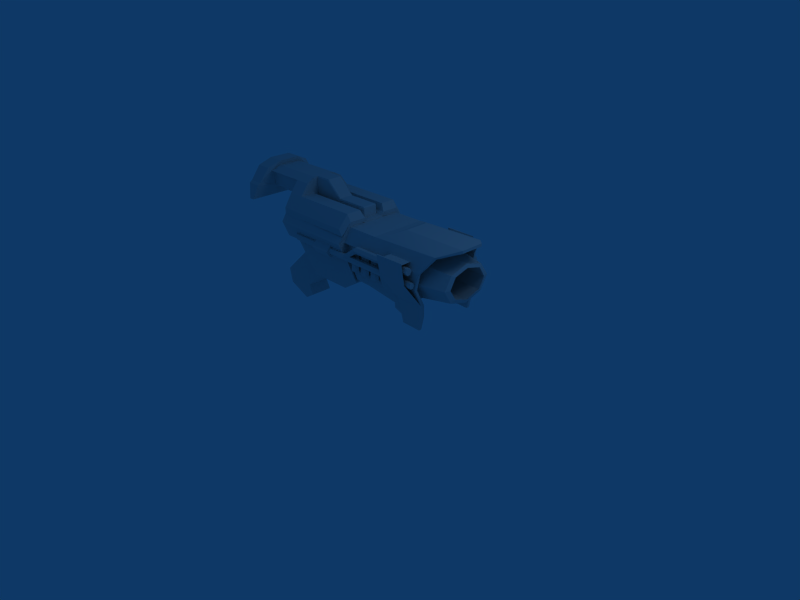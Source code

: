 # Source: bfg.blend  (saved by Blender 2.45.0; exported with 4.5.12 LTS)
import bpy
from mathutils import Matrix  # noqa: F401  (used for matrix-valued properties, if any)

bpy.ops.wm.read_factory_settings(use_empty=True)
scene = bpy.context.scene
scene.name = 'Scene'

# ---- collections
col_collection_1 = bpy.data.collections.new('Collection 1'); scene.collection.children.link(col_collection_1)

# ---- world
world_world = bpy.data.worlds.new('World'); scene.world = world_world
world_world.color = (0.05656, 0.2208, 0.4)
world_world.use_sun_shadow = False
world_world.sun_shadow_jitter_overblur = 0.0
world_world.cycles.sampling_method = 'MANUAL'
world_world.cycles.sample_map_resolution = 256

# ---- cameras
cam_camera = bpy.data.cameras.new('Camera')
cam_camera.passepartout_alpha = 0.2
cam_camera.clip_end = 100.0
cam_camera.lens = 35.0
cam_camera.ortho_scale = 7.314
cam_camera.show_passepartout = False
cam_camera.show_safe_areas = True
cam_camera.dof.focus_distance = 0.0
cam_camera.dof.aperture_fstop = 128.0

# ---- lights
light_spot = bpy.data.lights.new('Spot', 'POINT')
light_spot.transmission_factor = 0.0
light_spot.cutoff_distance = 30.0
light_spot.energy = 100.0
light_spot.shadow_buffer_clip_start = 1.001
light_spot.shadow_soft_size = 1.0
light_spot.shadow_maximum_resolution = 0.006
light_spot.use_absolute_resolution = True
light_spot.cycles.use_multiple_importance_sampling = False

# ---- meshes
me_object07_none = bpy.data.meshes.new('Object07_None')
me_object07_none.from_pydata([(0.7, 5.9, 13.2), (3.1, 5.9, 14.9), (3.1, 6.2, 14.5), (0.7, 6.1, 12.8), (0.7, 5.5, 13.2), (3.1, 5.4, 14.9), (0.7, 5.2, 12.8), (3.1, 5.1, 14.5), (0.7, 5.5, 12.4), (3.1, 5.4, 14.0), (0.7, 5.9, 12.4), (3.1, 5.9, 14.0), (0.7, -6.0, 13.2), (0.7, -6.2, 12.8), (3.1, -6.3, 14.5), (3.1, -6.0, 14.9), (0.7, -5.6, 13.2), (3.1, -5.5, 14.9), (0.7, -5.3, 12.8), (3.1, -5.2, 14.5), (0.7, -5.6, 12.4), (3.1, -5.5, 14.0), (0.7, -6.0, 12.4), (3.1, -6.0, 14.0)], [], [(0, 1, 2), (3, 0, 2), (4, 5, 1), (1, 0, 4), (6, 7, 5), (5, 4, 6), (8, 9, 7), (7, 6, 8), (10, 11, 9), (9, 8, 10), (3, 2, 11), (11, 10, 3), (12, 13, 14), (14, 15, 12), (16, 12, 15), (15, 17, 16), (18, 16, 17), (17, 19, 18), (20, 18, 19), (19, 21, 20), (22, 20, 21), (21, 23, 22), (13, 22, 23), (23, 14, 13)])
_uv = me_object07_none.uv_layers.new(name='UVTex')
_uv.uv.foreach_set('vector', [0.3, 0.8, 0.3, 0.6, 0.3, 0.6, 0.3, 0.8, 0.3, 0.8, 0.3, 0.6, 0.3, 0.7, 0.3, 0.6, 0.2, 0.6, 0.2, 0.6, 0.2, 0.7, 0.3, 0.7, 0.3, 0.8, 0.3, 0.6, 0.3, 0.6, 0.3, 0.6, 0.3, 0.8, 0.3, 0.8, 0.3, 0.8, 0.3, 0.6, 0.3, 0.6, 0.3, 0.6, 0.3, 0.8, 0.3, 0.8, 0.2, 0.7, 0.2, 0.6, 0.3, 0.6, 0.3, 0.6, 0.3, 0.7, 0.2, 0.7, 0.3, 0.8, 0.3, 0.6, 0.3, 0.6, 0.3, 0.6, 0.3, 0.8, 0.3, 0.8, 0.3, 0.8, 0.3, 0.8, 0.3, 0.6, 0.3, 0.6, 0.3, 0.6, 0.3, 0.8, 0.3, 0.7, 0.2, 0.7, 0.2, 0.6, 0.2, 0.6, 0.3, 0.6, 0.3, 0.7, 0.3, 0.8, 0.3, 0.8, 0.3, 0.6, 0.3, 0.6, 0.3, 0.6, 0.3, 0.8, 0.3, 0.8, 0.3, 0.8, 0.3, 0.6, 0.3, 0.6, 0.3, 0.6, 0.3, 0.8, 0.2, 0.7, 0.3, 0.7, 0.3, 0.6, 0.3, 0.6, 0.2, 0.6, 0.2, 0.7, 0.3, 0.8, 0.3, 0.8, 0.3, 0.6, 0.3, 0.6, 0.3, 0.6, 0.3, 0.8])
me_object07_none.use_remesh_preserve_volume = False
me_object07_none.use_remesh_preserve_attributes = False
me_object07_none.use_mirror_vertex_groups = False
me_object07_none.update()
me_cylinder19_none = bpy.data.meshes.new('Cylinder19_None')
me_cylinder19_none.from_pydata([(4.2, 4.5, 14.0), (4.2, 4.7, 10.8), (4.6, 5.0, 10.8), (4.6, 4.8, 14.1), (3.4, 4.5, 14.0), (3.4, 4.7, 10.8), (3.0, 4.8, 14.1), (3.0, 5.0, 10.8), (3.4, 5.1, 14.1), (3.4, 5.3, 10.9), (4.2, 5.1, 14.1), (4.2, 5.3, 10.9), (3.9, 4.6, 14.4), (4.1, 4.8, 14.4), (3.6, 4.6, 14.4), (3.5, 4.8, 14.4), (3.6, 4.9, 14.4), (3.9, 4.9, 14.4)], [], [(0, 1, 2), (3, 0, 2), (4, 5, 1), (1, 0, 4), (6, 7, 5), (5, 4, 6), (8, 9, 7), (7, 6, 8), (10, 11, 9), (9, 8, 10), (3, 2, 11), (11, 10, 3), (5, 7, 9), (2, 1, 5), (2, 5, 9), (2, 9, 11), (12, 0, 3), (3, 13, 12), (4, 0, 14), (0, 12, 14), (15, 6, 4), (4, 14, 15), (16, 8, 6), (6, 15, 16), (17, 10, 8), (8, 16, 17), (13, 3, 10), (10, 17, 13)])
_uv = me_cylinder19_none.uv_layers.new(name='UVTex')
_uv.uv.foreach_set('vector', [0.3, 0.5, 0.0, 0.5, 0.0, 0.5, 0.3, 0.5, 0.3, 0.5, 0.0, 0.5, 0.3, 0.5, 0.0, 0.5, 0.0, 0.5, 0.0, 0.5, 0.3, 0.5, 0.3, 0.5, 0.3, 0.5, 0.0, 0.5, 0.0, 0.5, 0.0, 0.5, 0.3, 0.5, 0.3, 0.5, 0.3, 0.5, 0.0, 0.5, 0.0, 0.5, 0.0, 0.5, 0.3, 0.5, 0.3, 0.5, 0.3, 0.5, 0.0, 0.5, 0.0, 0.5, 0.0, 0.5, 0.3, 0.5, 0.3, 0.5, 0.3, 0.5, 0.0, 0.5, 0.0, 0.5, 0.0, 0.5, 0.3, 0.5, 0.3, 0.5, 0.3, 0.4, 0.3, 0.3, 0.3, 0.3, 0.3, 0.3, 0.3, 0.4, 0.3, 0.4, 0.3, 0.3, 0.3, 0.4, 0.3, 0.3, 0.3, 0.3, 0.3, 0.3, 0.3, 0.3, 0.3, 0.5, 0.3, 0.5, 0.3, 0.5, 0.3, 0.5, 0.3, 0.5, 0.3, 0.5, 0.3, 0.5, 0.3, 0.5, 0.3, 0.5, 0.3, 0.5, 0.3, 0.5, 0.3, 0.5, 0.3, 0.5, 0.3, 0.5, 0.3, 0.5, 0.3, 0.5, 0.3, 0.5, 0.3, 0.5, 0.3, 0.5, 0.3, 0.5, 0.3, 0.5, 0.3, 0.5, 0.3, 0.5, 0.3, 0.5, 0.3, 0.5, 0.3, 0.5, 0.3, 0.5, 0.3, 0.5, 0.3, 0.5, 0.3, 0.5, 0.3, 0.5, 0.3, 0.5, 0.3, 0.5, 0.3, 0.5, 0.3, 0.5, 0.3, 0.5])
me_cylinder19_none.use_remesh_preserve_volume = False
me_cylinder19_none.use_remesh_preserve_attributes = False
me_cylinder19_none.use_mirror_vertex_groups = False
me_cylinder19_none.update()
me_plane01_none = bpy.data.meshes.new('Plane01_None')
me_plane01_none.from_pydata([(10.8, -4.7, 6.7), (10.8, -4.9, 6.7), (9.9, -4.9, 9.9), (9.9, -4.7, 9.9), (8.4, -6.5, 12.8), (8.4, -6.2, 12.8), (7.9, -6.6, 15.6), (7.9, -6.4, 15.6), (13.8, -4.7, 9.9), (13.4, -4.7, 6.7), (12.7, -6.4, 12.8), (12.3, -6.5, 15.6)], [], [(0, 1, 2), (3, 0, 2), (3, 2, 4), (4, 5, 3), (5, 4, 6), (6, 7, 5), (0, 3, 8), (9, 0, 8), (2, 1, 9), (9, 8, 2), (1, 0, 9), (3, 5, 10), (10, 8, 3), (4, 2, 8), (8, 10, 4), (5, 7, 11), (11, 10, 5), (7, 6, 11), (6, 4, 10), (10, 11, 6)])
_uv = me_plane01_none.uv_layers.new(name='UVTex')
_uv.uv.foreach_set('vector', [0.7, 0.7, 0.7, 0.7, 0.8, 0.8, 0.8, 0.8, 0.7, 0.7, 0.8, 0.8, 0.8, 0.8, 0.8, 0.8, 0.9, 0.7, 0.9, 0.7, 0.9, 0.8, 0.8, 0.8, 0.9, 0.8, 0.9, 0.7, 0.9, 0.8, 0.9, 0.8, 0.9, 0.8, 0.9, 0.8, 0.7, 0.6, 0.8, 0.6, 0.8, 0.7, 0.7, 0.7, 0.7, 0.6, 0.8, 0.7, 0.8, 0.6, 0.7, 0.6, 0.7, 0.7, 0.7, 0.7, 0.8, 0.7, 0.8, 0.6, 0.7, 0.6, 0.7, 0.6, 0.7, 0.7, 0.8, 0.6, 0.9, 0.6, 0.9, 0.7, 0.9, 0.7, 0.8, 0.7, 0.8, 0.6, 0.9, 0.6, 0.8, 0.6, 0.8, 0.7, 0.8, 0.7, 0.9, 0.7, 0.9, 0.6, 0.9, 0.6, 1.0, 0.6, 0.9, 0.8, 0.9, 0.8, 0.9, 0.7, 0.9, 0.6, 1.0, 0.6, 1.0, 0.7, 0.9, 0.8, 1.0, 0.6, 0.9, 0.6, 0.9, 0.7, 0.9, 0.7, 0.9, 0.8, 1.0, 0.6])
me_plane01_none.use_remesh_preserve_volume = False
me_plane01_none.use_remesh_preserve_attributes = False
me_plane01_none.use_mirror_vertex_groups = False
me_plane01_none.update()
me_cylinder22_none = bpy.data.meshes.new('Cylinder22_None')
me_cylinder22_none.from_pydata([(2.6, -5.1, 10.8), (2.2, -4.8, 10.8), (2.2, -4.6, 14.0), (2.6, -4.9, 14.1), (1.5, -4.8, 10.8), (1.5, -4.6, 14.0), (1.1, -5.1, 10.8), (1.1, -4.9, 14.1), (1.5, -5.4, 10.9), (1.5, -5.2, 14.1), (2.2, -5.4, 10.9), (2.2, -5.2, 14.1), (2.0, -4.8, 14.4), (2.2, -4.9, 14.4), (1.7, -4.8, 14.4), (1.5, -4.9, 14.4), (1.7, -5.0, 14.4), (2.0, -5.0, 14.4)], [], [(0, 1, 2), (3, 0, 2), (1, 4, 5), (5, 2, 1), (4, 6, 7), (7, 5, 4), (6, 8, 9), (9, 7, 6), (8, 10, 11), (11, 9, 8), (10, 0, 3), (3, 11, 10), (8, 6, 4), (1, 0, 4), (4, 0, 8), (8, 0, 10), (3, 2, 12), (12, 13, 3), (2, 5, 14), (14, 12, 2), (5, 7, 15), (15, 14, 5), (7, 9, 16), (16, 15, 7), (9, 11, 17), (17, 16, 9), (11, 3, 13), (13, 17, 11)])
_uv = me_cylinder22_none.uv_layers.new(name='UVTex')
_uv.uv.foreach_set('vector', [0.0, 0.5, 0.0, 0.5, 0.3, 0.5, 0.3, 0.5, 0.0, 0.5, 0.3, 0.5, 0.0, 0.5, 0.0, 0.5, 0.3, 0.5, 0.3, 0.5, 0.3, 0.5, 0.0, 0.5, 0.0, 0.5, 0.0, 0.5, 0.3, 0.5, 0.3, 0.5, 0.3, 0.5, 0.0, 0.5, 0.0, 0.5, 0.0, 0.5, 0.3, 0.5, 0.3, 0.5, 0.3, 0.5, 0.0, 0.5, 0.0, 0.5, 0.0, 0.5, 0.3, 0.5, 0.3, 0.5, 0.3, 0.5, 0.0, 0.5, 0.0, 0.5, 0.0, 0.5, 0.3, 0.5, 0.3, 0.5, 0.3, 0.5, 0.0, 0.5, 0.3, 0.3, 0.3, 0.3, 0.3, 0.4, 0.3, 0.4, 0.3, 0.3, 0.3, 0.4, 0.3, 0.4, 0.3, 0.3, 0.3, 0.3, 0.3, 0.3, 0.3, 0.3, 0.3, 0.3, 0.3, 0.5, 0.3, 0.5, 0.3, 0.5, 0.3, 0.5, 0.3, 0.5, 0.3, 0.5, 0.3, 0.5, 0.3, 0.5, 0.3, 0.5, 0.3, 0.5, 0.3, 0.5, 0.3, 0.5, 0.3, 0.5, 0.3, 0.5, 0.3, 0.5, 0.3, 0.5, 0.3, 0.5, 0.3, 0.5, 0.3, 0.5, 0.3, 0.5, 0.3, 0.5, 0.3, 0.5, 0.3, 0.5, 0.3, 0.5, 0.3, 0.5, 0.3, 0.5, 0.3, 0.5, 0.3, 0.5, 0.3, 0.5, 0.3, 0.5, 0.3, 0.5, 0.3, 0.5, 0.3, 0.5, 0.3, 0.5, 0.3, 0.5, 0.3, 0.5])
me_cylinder22_none.use_remesh_preserve_volume = False
me_cylinder22_none.use_remesh_preserve_attributes = False
me_cylinder22_none.use_mirror_vertex_groups = False
me_cylinder22_none.update()
me_box02_none = bpy.data.meshes.new('Box02_None')
me_box02_none.from_pydata([(-12.8, -1.7, 11.9), (-7.1, -1.7, 7.4), (-10.4, -1.7, 11.9), (-10.4, 1.6, 11.9), (-7.1, 1.6, 7.4), (-12.8, 1.6, 11.9), (-17.8, 1.6, 1.7), (-14.3, 1.6, 0.2), (-14.3, -1.7, 0.2), (-17.8, -1.7, 1.7), (-12.8, 1.6, 8.9), (-12.8, -1.7, 8.9), (-9.6, 1.6, 6.3), (-9.6, -1.7, 6.3), (-18.3, 1.6, 3.9), (-18.3, -1.7, 3.9), (-13.4, 1.6, 2.6), (-13.4, -1.7, 2.6), (-12.7, 1.6, 1.2), (-12.7, -1.7, 1.2)], [], [(0, 1, 2), (3, 4, 5), (6, 7, 8), (8, 9, 6), (0, 5, 10), (11, 0, 10), (5, 4, 12), (12, 10, 5), (4, 1, 13), (13, 12, 4), (1, 0, 11), (11, 13, 1), (11, 10, 14), (14, 15, 11), (10, 12, 16), (16, 14, 10), (12, 13, 17), (17, 16, 12), (13, 11, 15), (15, 17, 13), (14, 16, 18), (16, 17, 19), (19, 18, 16), (17, 15, 19), (15, 14, 6), (6, 9, 15), (14, 18, 7), (7, 6, 14), (18, 19, 8), (8, 7, 18), (19, 15, 9), (9, 8, 19)])
_uv = me_box02_none.uv_layers.new(name='UVTex')
_uv.uv.foreach_set('vector', [1.0, 0.8, 0.9, 0.9, 1.0, 0.8, 1.0, 0.8, 0.9, 0.9, 1.0, 0.8, 0.8, 1.0, 0.8, 1.0, 0.8, 0.9, 0.8, 0.9, 0.8, 0.9, 0.8, 1.0, 1.0, 0.9, 1.0, 1.0, 0.9, 1.0, 0.9, 0.9, 1.0, 0.9, 0.9, 1.0, 1.0, 0.8, 0.9, 0.9, 0.9, 0.9, 0.9, 0.9, 0.9, 0.8, 1.0, 0.8, 0.6, 0.9, 0.6, 1.0, 0.6, 1.0, 0.6, 1.0, 0.6, 0.9, 0.6, 0.9, 0.9, 0.9, 1.0, 0.8, 0.9, 0.8, 0.9, 0.8, 0.9, 0.9, 0.9, 0.9, 0.9, 0.9, 0.9, 1.0, 0.8, 1.0, 0.8, 1.0, 0.8, 0.9, 0.9, 0.9, 0.9, 0.8, 0.9, 0.9, 0.8, 0.9, 0.8, 0.9, 0.8, 0.8, 0.9, 0.8, 0.6, 0.9, 0.6, 1.0, 0.7, 1.0, 0.7, 1.0, 0.7, 0.9, 0.6, 0.9, 0.9, 0.9, 0.9, 0.8, 0.8, 0.8, 0.8, 0.8, 0.8, 0.9, 0.9, 0.9, 0.8, 0.8, 0.8, 0.9, 0.8, 0.9, 0.7, 0.9, 0.7, 1.0, 0.7, 1.0, 0.7, 1.0, 0.7, 0.9, 0.7, 0.9, 0.8, 0.9, 0.8, 0.8, 0.8, 0.9, 0.8, 0.9, 0.8, 1.0, 0.8, 1.0, 0.8, 1.0, 0.8, 0.9, 0.8, 0.9, 0.8, 0.8, 0.8, 0.9, 0.7, 0.9, 0.7, 0.9, 0.7, 0.8, 0.8, 0.8, 0.7, 0.9, 0.7, 1.0, 0.8, 1.0, 0.8, 1.0, 0.8, 0.9, 0.7, 0.9, 0.8, 0.9, 0.8, 0.8, 0.7, 0.8, 0.7, 0.8, 0.7, 0.9, 0.8, 0.9])
me_box02_none.use_remesh_preserve_volume = False
me_box02_none.use_remesh_preserve_attributes = False
me_box02_none.use_mirror_vertex_groups = False
me_box02_none.update()
me_object04_none = bpy.data.meshes.new('Object04_None')
me_object04_none.from_pydata([(-10.4, 1.6, 20.4), (-10.4, -0.1, 16.1), (-10.4, 2.9, 19.7), (-10.4, -0.1, 16.1), (-10.4, 4.0, 18.1), (-12.8, 2.9, 19.7), (-19.7, 1.6, 20.4), (-12.8, 4.0, 18.1), (-19.7, 2.9, 19.7), (-19.7, -1.7, 20.4), (-10.4, -1.7, 20.4), (-19.7, -3.0, 19.7), (-12.8, -3.0, 19.7), (-10.4, -3.0, 19.7), (-10.4, -4.2, 18.1), (-12.8, -4.2, 18.1)], [], [(0, 1, 2), (1, 3, 4), (4, 2, 1), (0, 2, 5), (6, 0, 5), (2, 4, 7), (7, 5, 2), (6, 5, 8), (0, 6, 9), (10, 0, 9), (6, 8, 11), (11, 9, 6), (8, 5, 12), (12, 11, 8), (13, 1, 10), (1, 13, 14), (14, 3, 1), (10, 9, 12), (12, 13, 10), (13, 12, 15), (15, 14, 13), (9, 11, 12), (0, 10, 1)])
_uv = me_object04_none.uv_layers.new(name='UVTex')
_uv.uv.foreach_set('vector', [0.0, 0.7, 0.1, 0.6, 0.0, 0.7, 0.1, 0.6, 0.1, 0.6, 0.0, 0.6, 0.0, 0.6, 0.0, 0.7, 0.1, 0.6, 0.0, 0.6, 0.0, 0.6, 0.0, 0.6, 0.1, 0.6, 0.0, 0.6, 0.0, 0.6, 0.1, 0.7, 0.1, 0.7, 0.1, 0.7, 0.1, 0.7, 0.1, 0.7, 0.1, 0.7, 0.1, 0.6, 0.0, 0.6, 0.1, 0.6, 0.0, 0.6, 0.1, 0.6, 0.1, 0.6, 0.0, 0.6, 0.0, 0.6, 0.1, 0.6, 0.2, 0.7, 0.2, 0.7, 0.1, 0.7, 0.1, 0.7, 0.1, 0.7, 0.2, 0.7, 0.2, 0.7, 0.2, 0.6, 0.1, 0.6, 0.1, 0.6, 0.1, 0.7, 0.2, 0.7, 0.1, 0.7, 0.1, 0.6, 0.1, 0.7, 0.1, 0.6, 0.1, 0.7, 0.1, 0.6, 0.1, 0.6, 0.1, 0.6, 0.1, 0.6, 0.0, 0.6, 0.1, 0.6, 0.0, 0.5, 0.0, 0.5, 0.0, 0.5, 0.0, 0.6, 0.1, 0.7, 0.1, 0.7, 0.1, 0.7, 0.1, 0.7, 0.1, 0.7, 0.1, 0.7, 0.1, 0.6, 0.1, 0.5, 0.0, 0.5, 0.0, 0.7, 0.1, 0.7, 0.1, 0.6])
me_object04_none.use_remesh_preserve_volume = False
me_object04_none.use_remesh_preserve_attributes = False
me_object04_none.use_mirror_vertex_groups = False
me_object04_none.update()
me_cylinder15_none = bpy.data.meshes.new('Cylinder15_None')
me_cylinder15_none.from_pydata([(-5.4, 5.7, 13.6), (-2.3, 5.7, 13.6), (-2.3, 6.5, 12.8), (-5.4, 6.5, 12.8), (-5.4, 5.9, 11.9), (-2.3, 5.9, 11.9), (-2.3, 4.8, 11.9), (-5.4, 4.8, 11.9), (-5.4, -5.8, 13.6), (-5.4, -6.6, 12.8), (-2.3, -6.6, 12.8), (-2.3, -5.8, 13.6), (-5.4, -6.0, 11.9), (-5.4, -4.9, 11.9), (-2.3, -4.9, 11.9), (-2.3, -6.0, 11.9)], [], [(0, 1, 2), (3, 0, 2), (4, 5, 6), (6, 7, 4), (3, 2, 5), (5, 4, 3), (2, 1, 6), (6, 5, 2), (7, 0, 4), (0, 3, 4), (8, 9, 10), (10, 11, 8), (12, 13, 14), (14, 15, 12), (9, 12, 15), (15, 10, 9), (10, 15, 14), (14, 11, 10), (12, 9, 8), (8, 13, 12)])
_uv = me_cylinder15_none.uv_layers.new(name='UVTex')
_uv.uv.foreach_set('vector', [0.8, 0.5, 0.7, 0.5, 0.7, 0.5, 0.8, 0.5, 0.8, 0.5, 0.7, 0.5, 0.8, 0.6, 0.7, 0.6, 0.7, 0.6, 0.7, 0.6, 0.8, 0.6, 0.8, 0.6, 0.8, 0.5, 0.7, 0.5, 0.7, 0.6, 0.7, 0.6, 0.8, 0.6, 0.8, 0.5, 0.7, 0.6, 0.7, 0.6, 0.7, 0.5, 0.7, 0.5, 0.7, 0.5, 0.7, 0.6, 0.7, 0.5, 0.7, 0.6, 0.7, 0.5, 0.7, 0.6, 0.7, 0.6, 0.7, 0.5, 0.8, 0.5, 0.8, 0.5, 0.7, 0.5, 0.7, 0.5, 0.7, 0.5, 0.8, 0.5, 0.8, 0.6, 0.8, 0.6, 0.7, 0.6, 0.7, 0.6, 0.7, 0.6, 0.8, 0.6, 0.8, 0.5, 0.8, 0.6, 0.7, 0.6, 0.7, 0.6, 0.7, 0.5, 0.8, 0.5, 0.7, 0.6, 0.7, 0.5, 0.7, 0.5, 0.7, 0.5, 0.7, 0.6, 0.7, 0.6, 0.7, 0.5, 0.7, 0.6, 0.7, 0.6, 0.7, 0.6, 0.7, 0.5, 0.7, 0.5])
me_cylinder15_none.use_remesh_preserve_volume = False
me_cylinder15_none.use_remesh_preserve_attributes = False
me_cylinder15_none.use_mirror_vertex_groups = False
me_cylinder15_none.update()
me_object02_none = bpy.data.meshes.new('Object02_None')
me_object02_none.from_pydata([(-12.8, 4.0, 17.1), (-10.3, 1.6, 17.1), (0.2, 1.6, 17.1), (0.2, 4.0, 17.1), (-0.7, 4.8, 7.5), (1.7, 4.8, 9.1), (1.7, -0.1, 9.1), (-10.4, 5.0, 11.9), (-12.8, 6.0, 14.3), (-0.2, 6.0, 14.3), (0.2, 5.0, 11.9), (0.1, 1.1, 16.7), (-7.2, 4.8, 7.5), (-10.3, 1.1, 16.7), (0.2, -0.1, 16.7), (-12.8, 5.0, 11.9), (-12.8, -4.2, 17.1), (0.2, -4.2, 17.1), (0.2, -1.7, 17.1), (-10.3, -1.7, 17.1), (1.7, -4.9, 9.1), (-0.7, -4.9, 7.5), (-10.4, -5.1, 11.9), (0.2, -5.1, 11.9), (-0.2, -6.1, 14.3), (-12.8, -6.1, 14.3), (0.1, -1.2, 16.7), (-7.2, -4.9, 7.5), (-10.3, -1.2, 16.7), (-12.8, -5.1, 11.9)], [], [(0, 1, 2), (3, 0, 2), (4, 5, 6), (7, 8, 9), (9, 10, 7), (8, 0, 9), (0, 3, 9), (4, 7, 10), (10, 5, 4), (5, 10, 6), (9, 3, 2), (2, 11, 9), (7, 4, 12), (13, 11, 2), (2, 1, 13), (13, 14, 11), (7, 15, 8), (10, 9, 11), (10, 11, 14), (6, 10, 14), (16, 17, 18), (18, 19, 16), (20, 21, 4), (4, 6, 20), (22, 23, 24), (24, 25, 22), (24, 17, 16), (16, 25, 24), (21, 20, 23), (23, 22, 21), (20, 6, 23), (24, 26, 18), (18, 17, 24), (22, 27, 21), (4, 21, 27), (27, 12, 4), (28, 19, 18), (18, 26, 28), (13, 28, 26), (26, 14, 13), (22, 25, 29), (22, 29, 15), (15, 7, 22), (26, 24, 23), (14, 26, 23), (6, 14, 23), (7, 12, 27), (27, 22, 7)])
_uv = me_object02_none.uv_layers.new(name='UVTex')
_uv.uv.foreach_set('vector', [1.0, 0.2, 1.0, 0.1, 0.8, 0.1, 0.8, 0.2, 1.0, 0.2, 0.8, 0.1, 0.7, 0.2, 0.7, 0.2, 0.7, 0.1, 1.0, 0.3, 1.0, 0.4, 0.8, 0.4, 0.8, 0.4, 0.8, 0.3, 1.0, 0.3, 1.0, 0.2, 1.0, 0.2, 0.8, 0.2, 1.0, 0.2, 0.8, 0.2, 0.8, 0.2, 0.8, 0.2, 0.6, 0.2, 0.8, 0.2, 0.8, 0.2, 0.8, 0.2, 0.8, 0.2, 0.7, 0.2, 0.7, 0.2, 0.7, 0.1, 0.8, 0.2, 0.8, 0.2, 0.8, 0.1, 0.8, 0.1, 0.8, 0.1, 0.8, 0.2, 0.6, 0.2, 0.8, 0.2, 0.7, 0.2, 1.0, 0.1, 0.8, 0.1, 0.8, 0.1, 0.8, 0.1, 1.0, 0.1, 1.0, 0.1, 1.0, 0.1, 0.8, 0.1, 0.8, 0.1, 1.0, 0.3, 1.0, 0.3, 1.0, 0.4, 0.7, 0.2, 0.8, 0.2, 0.8, 0.1, 0.7, 0.2, 0.8, 0.1, 0.8, 0.1, 0.7, 0.1, 0.7, 0.2, 0.8, 0.1, 1.0, 0.0, 0.8, 0.0, 0.8, 0.1, 0.8, 0.1, 1.0, 0.1, 1.0, 0.0, 0.7, 0.0, 0.7, 0.0, 0.7, 0.2, 0.7, 0.2, 0.7, 0.1, 0.7, 0.0, 1.0, 0.2, 0.8, 0.2, 0.8, 0.2, 0.8, 0.2, 1.0, 0.2, 1.0, 0.2, 0.8, 0.0, 0.8, 0.0, 1.0, 0.0, 1.0, 0.0, 1.0, 0.0, 0.8, 0.0, 0.8, 0.2, 0.8, 0.2, 0.8, 0.2, 0.8, 0.2, 0.6, 0.2, 0.8, 0.2, 0.7, 0.0, 0.7, 0.1, 0.7, 0.0, 0.8, 0.0, 0.8, 0.1, 0.8, 0.1, 0.8, 0.1, 0.8, 0.0, 0.8, 0.0, 0.6, 0.2, 0.7, 0.2, 0.8, 0.2, 0.8, 0.3, 0.8, 0.2, 0.9, 0.2, 0.9, 0.2, 0.9, 0.3, 0.8, 0.3, 1.0, 0.1, 1.0, 0.1, 0.8, 0.1, 0.8, 0.1, 0.8, 0.1, 1.0, 0.1, 1.0, 0.1, 1.0, 0.1, 0.8, 0.1, 0.8, 0.1, 0.8, 0.1, 1.0, 0.1, 1.0, 0.2, 1.0, 0.2, 1.0, 0.2, 1.0, 0.2, 1.0, 0.2, 1.0, 0.3, 1.0, 0.3, 1.0, 0.3, 1.0, 0.2, 0.8, 0.1, 0.8, 0.0, 0.7, 0.0, 0.8, 0.1, 0.8, 0.1, 0.7, 0.0, 0.7, 0.1, 0.8, 0.1, 0.7, 0.0, 1.0, 0.3, 0.9, 0.3, 0.9, 0.2, 0.9, 0.2, 1.0, 0.2, 1.0, 0.3])
me_object02_none.use_remesh_preserve_volume = False
me_object02_none.use_remesh_preserve_attributes = False
me_object02_none.use_mirror_vertex_groups = False
me_object02_none.update()
me_object05_none = bpy.data.meshes.new('Object05_None')
me_object05_none.from_pydata([(-18.5, 1.6, 21.1), (-19.2, 3.4, 20.2), (-21.5, 3.4, 20.2), (-21.0, 1.6, 21.1), (-19.7, 4.7, 18.1), (-21.8, 4.7, 18.1), (-19.7, -4.8, 18.1), (-20.7, 5.5, 15.5), (-18.5, -1.7, 21.1), (-21.8, -4.8, 18.1), (-19.7, 5.1, 17.8), (-21.8, 5.1, 17.8), (-21.5, -5.6, 15.5), (-21.5, 5.5, 15.5), (-21.0, -1.7, 21.1), (-21.5, -3.5, 20.2), (-19.2, -3.5, 20.2), (-21.8, -5.2, 17.8), (-19.7, -5.2, 17.8), (-20.7, -5.6, 15.5)], [], [(0, 1, 2), (3, 0, 2), (1, 4, 5), (5, 2, 1), (4, 6, 7), (0, 8, 6), (2, 5, 9), (5, 4, 10), (10, 11, 5), (5, 11, 12), (11, 10, 7), (7, 13, 11), (11, 13, 12), (13, 7, 12), (1, 0, 4), (0, 6, 4), (5, 12, 9), (0, 3, 14), (8, 0, 14), (3, 2, 9), (9, 14, 3), (8, 14, 15), (15, 16, 8), (16, 15, 9), (9, 6, 16), (9, 17, 18), (18, 6, 9), (9, 12, 17), (17, 12, 19), (19, 18, 17), (12, 7, 19), (6, 8, 16), (14, 9, 15), (7, 6, 18), (18, 19, 7), (4, 7, 10)])
_uv = me_object05_none.uv_layers.new(name='UVTex')
_uv.uv.foreach_set('vector', [0.6, 0.8, 0.7, 0.8, 0.7, 0.7, 0.6, 0.7, 0.6, 0.8, 0.7, 0.7, 0.7, 0.8, 0.7, 0.7, 0.7, 0.7, 0.7, 0.7, 0.7, 0.7, 0.7, 0.8, 0.7, 0.6, 0.5, 0.6, 0.7, 0.7, 0.6, 0.6, 0.5, 0.6, 0.5, 0.6, 0.6, 0.6, 0.7, 0.6, 0.5, 0.6, 0.7, 0.7, 0.7, 0.7, 0.7, 0.7, 0.7, 0.7, 0.7, 0.7, 0.7, 0.7, 0.7, 0.6, 0.7, 0.6, 0.5, 0.7, 0.5, 0.6, 0.5, 0.6, 0.5, 0.6, 0.5, 0.6, 0.5, 0.6, 0.5, 0.6, 0.7, 0.6, 0.7, 0.7, 0.5, 0.7, 0.7, 0.8, 0.7, 0.8, 0.5, 0.8, 0.6, 0.6, 0.6, 0.6, 0.7, 0.6, 0.6, 0.6, 0.5, 0.6, 0.7, 0.6, 0.7, 0.6, 0.5, 0.7, 0.5, 0.6, 0.6, 0.8, 0.6, 0.7, 0.6, 0.7, 0.6, 0.8, 0.6, 0.8, 0.6, 0.7, 0.6, 0.6, 0.6, 0.6, 0.5, 0.6, 0.5, 0.6, 0.5, 0.6, 0.6, 0.6, 0.6, 0.8, 0.6, 0.7, 0.5, 0.7, 0.5, 0.7, 0.5, 0.8, 0.6, 0.8, 0.5, 0.8, 0.5, 0.7, 0.5, 0.7, 0.5, 0.7, 0.5, 0.7, 0.5, 0.8, 0.5, 0.7, 0.5, 0.7, 0.5, 0.7, 0.5, 0.7, 0.5, 0.7, 0.5, 0.7, 0.5, 0.6, 0.5, 0.7, 0.5, 0.6, 0.5, 0.6, 0.5, 0.6, 0.5, 0.6, 0.5, 0.6, 0.5, 0.6, 0.5, 0.6, 0.5, 0.8, 0.7, 0.8, 0.5, 0.8, 0.5, 0.6, 0.5, 0.6, 0.5, 0.6, 0.5, 0.6, 0.5, 0.6, 0.5, 0.6, 0.7, 0.7, 0.5, 0.6, 0.5, 0.6, 0.5, 0.6, 0.5, 0.7, 0.7, 0.7, 0.7, 0.6, 0.7, 0.7, 0.7, 0.6])
me_object05_none.use_remesh_preserve_volume = False
me_object05_none.use_remesh_preserve_attributes = False
me_object05_none.use_mirror_vertex_groups = False
me_object05_none.update()
me_cylinder21_none = bpy.data.meshes.new('Cylinder21_None')
me_cylinder21_none.from_pydata([(4.6, -5.1, 10.8), (4.2, -4.8, 10.8), (4.2, -4.6, 14.0), (4.6, -4.9, 14.1), (3.4, -4.8, 10.8), (3.4, -4.6, 14.0), (3.0, -5.1, 10.8), (3.0, -4.9, 14.1), (3.4, -5.4, 10.9), (3.4, -5.2, 14.1), (4.2, -5.4, 10.9), (4.2, -5.2, 14.1), (3.9, -4.8, 14.4), (4.1, -4.9, 14.4), (3.6, -4.8, 14.4), (3.5, -4.9, 14.4), (3.6, -5.0, 14.4), (3.9, -5.0, 14.4)], [], [(0, 1, 2), (3, 0, 2), (1, 4, 5), (5, 2, 1), (4, 6, 7), (7, 5, 4), (6, 8, 9), (9, 7, 6), (8, 10, 11), (11, 9, 8), (10, 0, 3), (3, 11, 10), (8, 6, 4), (1, 0, 4), (4, 0, 8), (8, 0, 10), (3, 2, 12), (12, 13, 3), (2, 5, 14), (14, 12, 2), (5, 7, 15), (15, 14, 5), (7, 9, 16), (16, 15, 7), (9, 11, 17), (17, 16, 9), (11, 3, 13), (13, 17, 11)])
_uv = me_cylinder21_none.uv_layers.new(name='UVTex')
_uv.uv.foreach_set('vector', [0.0, 0.5, 0.0, 0.5, 0.3, 0.5, 0.3, 0.5, 0.0, 0.5, 0.3, 0.5, 0.0, 0.5, 0.0, 0.5, 0.3, 0.5, 0.3, 0.5, 0.3, 0.5, 0.0, 0.5, 0.0, 0.5, 0.0, 0.5, 0.3, 0.5, 0.3, 0.5, 0.3, 0.5, 0.0, 0.5, 0.0, 0.5, 0.0, 0.5, 0.3, 0.5, 0.3, 0.5, 0.3, 0.5, 0.0, 0.5, 0.0, 0.5, 0.0, 0.5, 0.3, 0.5, 0.3, 0.5, 0.3, 0.5, 0.0, 0.5, 0.0, 0.5, 0.0, 0.5, 0.3, 0.5, 0.3, 0.5, 0.3, 0.5, 0.0, 0.5, 0.3, 0.3, 0.3, 0.3, 0.3, 0.4, 0.3, 0.4, 0.3, 0.3, 0.3, 0.4, 0.3, 0.4, 0.3, 0.3, 0.3, 0.3, 0.3, 0.3, 0.3, 0.3, 0.3, 0.3, 0.3, 0.5, 0.3, 0.5, 0.3, 0.5, 0.3, 0.5, 0.3, 0.5, 0.3, 0.5, 0.3, 0.5, 0.3, 0.5, 0.3, 0.5, 0.3, 0.5, 0.3, 0.5, 0.3, 0.5, 0.3, 0.5, 0.3, 0.5, 0.3, 0.5, 0.3, 0.5, 0.3, 0.5, 0.3, 0.5, 0.3, 0.5, 0.3, 0.5, 0.3, 0.5, 0.3, 0.5, 0.3, 0.5, 0.3, 0.5, 0.3, 0.5, 0.3, 0.5, 0.3, 0.5, 0.3, 0.5, 0.3, 0.5, 0.3, 0.5, 0.3, 0.5, 0.3, 0.5, 0.3, 0.5, 0.3, 0.5, 0.3, 0.5, 0.3, 0.5])
me_cylinder21_none.use_remesh_preserve_volume = False
me_cylinder21_none.use_remesh_preserve_attributes = False
me_cylinder21_none.use_mirror_vertex_groups = False
me_cylinder21_none.update()
me_cylinder14_none = bpy.data.meshes.new('Cylinder14_None')
me_cylinder14_none.from_pydata([(6.1, 4.5, 14.0), (6.1, 4.7, 10.8), (6.5, 5.0, 10.8), (6.5, 4.8, 14.1), (5.3, 4.5, 14.0), (5.3, 4.7, 10.8), (4.9, 4.8, 14.1), (4.9, 5.0, 10.8), (5.3, 5.1, 14.1), (5.3, 5.3, 10.9), (6.1, 5.1, 14.1), (6.1, 5.3, 10.9), (5.8, 4.6, 14.4), (6.0, 4.8, 14.4), (5.5, 4.6, 14.4), (5.4, 4.8, 14.4), (5.5, 4.9, 14.4), (5.8, 4.9, 14.4)], [], [(0, 1, 2), (3, 0, 2), (4, 5, 1), (1, 0, 4), (6, 7, 5), (5, 4, 6), (8, 9, 7), (7, 6, 8), (10, 11, 9), (9, 8, 10), (3, 2, 11), (11, 10, 3), (5, 7, 9), (2, 1, 5), (2, 5, 9), (2, 9, 11), (12, 0, 3), (3, 13, 12), (4, 0, 14), (0, 12, 14), (15, 6, 4), (4, 14, 15), (16, 8, 6), (6, 15, 16), (17, 10, 8), (8, 16, 17), (13, 3, 10), (10, 17, 13)])
_uv = me_cylinder14_none.uv_layers.new(name='UVTex')
_uv.uv.foreach_set('vector', [0.3, 0.5, 0.0, 0.5, 0.0, 0.5, 0.3, 0.5, 0.3, 0.5, 0.0, 0.5, 0.3, 0.5, 0.0, 0.5, 0.0, 0.5, 0.0, 0.5, 0.3, 0.5, 0.3, 0.5, 0.3, 0.5, 0.0, 0.5, 0.0, 0.5, 0.0, 0.5, 0.3, 0.5, 0.3, 0.5, 0.3, 0.5, 0.0, 0.5, 0.0, 0.5, 0.0, 0.5, 0.3, 0.5, 0.3, 0.5, 0.3, 0.5, 0.0, 0.5, 0.0, 0.5, 0.0, 0.5, 0.3, 0.5, 0.3, 0.5, 0.3, 0.5, 0.0, 0.5, 0.0, 0.5, 0.0, 0.5, 0.3, 0.5, 0.3, 0.5, 0.3, 0.4, 0.3, 0.3, 0.3, 0.3, 0.3, 0.3, 0.3, 0.4, 0.3, 0.4, 0.3, 0.3, 0.3, 0.4, 0.3, 0.3, 0.3, 0.3, 0.3, 0.3, 0.3, 0.3, 0.3, 0.5, 0.3, 0.5, 0.3, 0.5, 0.3, 0.5, 0.3, 0.5, 0.3, 0.5, 0.3, 0.5, 0.3, 0.5, 0.3, 0.5, 0.3, 0.5, 0.3, 0.5, 0.3, 0.5, 0.3, 0.5, 0.3, 0.5, 0.3, 0.5, 0.3, 0.5, 0.3, 0.5, 0.3, 0.5, 0.3, 0.5, 0.3, 0.5, 0.3, 0.5, 0.3, 0.5, 0.3, 0.5, 0.3, 0.5, 0.3, 0.5, 0.3, 0.5, 0.3, 0.5, 0.3, 0.5, 0.3, 0.5, 0.3, 0.5, 0.3, 0.5, 0.3, 0.5, 0.3, 0.5, 0.3, 0.5, 0.3, 0.5, 0.3, 0.5])
me_cylinder14_none.use_remesh_preserve_volume = False
me_cylinder14_none.use_remesh_preserve_attributes = False
me_cylinder14_none.use_mirror_vertex_groups = False
me_cylinder14_none.update()
me_object03_none = bpy.data.meshes.new('Object03_None')
me_object03_none.from_pydata([(-12.8, 4.0, 18.1), (-10.4, 1.9, 18.1), (-0.4, 1.9, 18.1), (-0.4, 4.0, 18.1), (-0.7, 5.3, 16.2), (-12.8, 5.3, 16.2), (-10.4, 1.6, 17.1), (0.2, 1.6, 17.1), (0.2, 4.0, 17.1), (-0.1, 5.3, 15.3), (-12.8, 5.3, 15.3), (-5.6, 1.0, 18.2), (-5.6, -1.1, 18.2), (-0.8, -1.1, 18.2), (-0.8, 1.0, 18.2), (-0.6, -1.1, 18.1), (-0.6, 1.0, 18.1), (-0.6, -1.1, 16.7), (-0.6, 1.0, 16.7), (-0.8, 1.1, 18.0), (-5.6, 1.1, 18.0), (-0.8, 1.1, 16.7), (-10.4, 1.1, 16.7), (-8.0, 1.1, 20.2), (-8.0, 1.0, 20.4), (-10.4, 1.1, 20.2), (-10.4, 1.0, 20.4), (-8.0, -1.1, 20.4), (-10.4, -1.1, 20.4), (-12.8, -4.2, 18.1), (-0.4, -4.2, 18.1), (-0.4, -2.0, 18.1), (-10.4, -2.0, 18.1), (-0.7, -5.5, 16.2), (-12.8, -5.4, 16.2), (-10.4, -1.7, 17.1), (0.2, -1.7, 17.1), (0.2, -4.2, 17.1), (-0.1, -5.5, 15.3), (-12.8, -5.4, 15.3), (-5.6, -1.2, 18.0), (-0.8, -1.2, 18.0), (-10.4, -1.2, 16.7), (-0.8, -1.2, 16.7), (-8.0, -1.2, 20.2), (-10.4, -1.2, 20.2)], [], [(0, 1, 2), (3, 0, 2), (5, 0, 4), (0, 3, 4), (6, 7, 2), (2, 1, 6), (7, 8, 3), (3, 2, 7), (8, 9, 4), (4, 3, 8), (9, 10, 5), (5, 4, 9), (11, 12, 13), (13, 14, 11), (13, 15, 16), (16, 14, 13), (16, 15, 17), (17, 18, 16), (11, 14, 19), (19, 20, 11), (20, 19, 21), (21, 22, 20), (21, 19, 16), (16, 18, 21), (16, 19, 14), (11, 20, 23), (23, 24, 11), (20, 22, 23), (24, 23, 25), (25, 26, 24), (23, 22, 25), (11, 24, 27), (27, 12, 11), (24, 26, 28), (28, 27, 24), (29, 30, 31), (31, 32, 29), (33, 30, 29), (29, 34, 33), (35, 32, 31), (31, 36, 35), (36, 31, 30), (30, 37, 36), (37, 30, 33), (33, 38, 37), (38, 33, 34), (34, 39, 38), (12, 40, 41), (41, 13, 12), (40, 42, 43), (43, 41, 40), (43, 17, 15), (15, 41, 43), (15, 13, 41), (12, 27, 44), (44, 40, 12), (40, 44, 42), (27, 28, 45), (45, 44, 27), (44, 45, 42)])
_uv = me_object03_none.uv_layers.new(name='UVTex')
_uv.uv.foreach_set('vector', [0.4, 0.9, 0.3, 0.9, 0.0, 0.9, 0.0, 0.9, 0.4, 0.9, 0.0, 0.9, 0.4, 1.0, 0.4, 0.9, 0.0, 1.0, 0.4, 0.9, 0.0, 0.9, 0.0, 1.0, 0.3, 0.9, 0.0, 0.9, 0.0, 0.9, 0.0, 0.9, 0.3, 0.9, 0.3, 0.9, 0.0, 0.9, 0.0, 1.0, 0.0, 0.9, 0.0, 0.9, 0.0, 0.9, 0.0, 0.9, 0.0, 1.0, 0.0, 1.0, 0.0, 1.0, 0.0, 1.0, 0.0, 0.9, 0.0, 1.0, 0.0, 1.0, 0.4, 1.0, 0.4, 1.0, 0.4, 1.0, 0.0, 1.0, 0.0, 1.0, 0.2, 0.9, 0.2, 0.8, 0.0, 0.8, 0.0, 0.8, 0.0, 0.9, 0.2, 0.9, 0.0, 0.8, 0.0, 0.8, 0.0, 0.9, 0.0, 0.9, 0.0, 0.9, 0.0, 0.8, 0.0, 0.9, 0.0, 0.8, 0.0, 0.8, 0.0, 0.8, 0.0, 0.9, 0.0, 0.9, 0.2, 0.9, 0.0, 0.9, 0.0, 0.9, 0.0, 0.9, 0.2, 0.9, 0.2, 0.9, 0.1, 0.8, 0.3, 0.8, 0.3, 0.8, 0.3, 0.8, 0.0, 0.8, 0.1, 0.8, 0.0, 0.9, 0.0, 0.9, 0.0, 0.9, 0.0, 0.9, 0.0, 0.9, 0.0, 0.9, 0.0, 0.9, 0.0, 0.9, 0.0, 0.9, 0.2, 0.9, 0.2, 0.9, 0.2, 0.9, 0.2, 0.9, 0.2, 0.9, 0.2, 0.9, 0.1, 0.8, 0.0, 0.8, 0.1, 0.7, 0.2, 0.9, 0.2, 0.9, 0.3, 0.9, 0.3, 0.9, 0.3, 0.9, 0.2, 0.9, 0.1, 0.7, 0.0, 0.8, 0.0, 0.7, 0.2, 0.9, 0.2, 0.9, 0.2, 0.8, 0.2, 0.8, 0.2, 0.8, 0.2, 0.9, 0.2, 0.9, 0.3, 0.9, 0.3, 0.8, 0.3, 0.8, 0.2, 0.8, 0.2, 0.9, 0.4, 0.9, 0.0, 0.9, 0.0, 0.9, 0.0, 0.9, 0.3, 0.9, 0.4, 0.9, 0.0, 1.0, 0.0, 0.9, 0.4, 0.9, 0.4, 0.9, 0.4, 1.0, 0.0, 1.0, 0.3, 0.9, 0.3, 0.9, 0.0, 0.9, 0.0, 0.9, 0.0, 0.9, 0.3, 0.9, 0.0, 0.9, 0.0, 0.9, 0.0, 0.9, 0.0, 0.9, 0.0, 1.0, 0.0, 0.9, 0.0, 1.0, 0.0, 0.9, 0.0, 1.0, 0.0, 1.0, 0.0, 1.0, 0.0, 1.0, 0.0, 1.0, 0.0, 1.0, 0.4, 1.0, 0.4, 1.0, 0.4, 1.0, 0.0, 1.0, 0.2, 0.8, 0.2, 0.8, 0.0, 0.8, 0.0, 0.8, 0.0, 0.8, 0.2, 0.8, 0.1, 0.8, 0.0, 0.8, 0.3, 0.8, 0.3, 0.8, 0.3, 0.8, 0.1, 0.8, 0.0, 0.8, 0.0, 0.8, 0.0, 0.8, 0.0, 0.8, 0.0, 0.8, 0.0, 0.8, 0.0, 0.8, 0.0, 0.8, 0.0, 0.8, 0.2, 0.8, 0.2, 0.8, 0.2, 0.8, 0.2, 0.8, 0.2, 0.8, 0.2, 0.8, 0.1, 0.8, 0.1, 0.7, 0.0, 0.8, 0.2, 0.8, 0.3, 0.8, 0.3, 0.8, 0.3, 0.8, 0.2, 0.8, 0.2, 0.8, 0.1, 0.7, 0.0, 0.7, 0.0, 0.8])
me_object03_none.use_remesh_preserve_volume = False
me_object03_none.use_remesh_preserve_attributes = False
me_object03_none.use_mirror_vertex_groups = False
me_object03_none.update()
me_cylinder23_none = bpy.data.meshes.new('Cylinder23_None')
me_cylinder23_none.from_pydata([(6.5, -5.1, 10.8), (6.1, -4.8, 10.8), (6.1, -4.6, 14.0), (6.5, -4.9, 14.1), (5.3, -4.8, 10.8), (5.3, -4.6, 14.0), (4.9, -5.1, 10.8), (4.9, -4.9, 14.1), (5.3, -5.4, 10.9), (5.3, -5.2, 14.1), (6.1, -5.4, 10.9), (6.1, -5.2, 14.1), (5.8, -4.8, 14.4), (6.0, -4.9, 14.4), (5.5, -4.8, 14.4), (5.4, -4.9, 14.4), (5.5, -5.0, 14.4), (5.8, -5.0, 14.4)], [], [(0, 1, 2), (3, 0, 2), (1, 4, 5), (5, 2, 1), (4, 6, 7), (7, 5, 4), (6, 8, 9), (9, 7, 6), (8, 10, 11), (11, 9, 8), (10, 0, 3), (3, 11, 10), (8, 6, 4), (1, 0, 4), (4, 0, 8), (8, 0, 10), (3, 2, 12), (12, 13, 3), (2, 5, 14), (14, 12, 2), (5, 7, 15), (15, 14, 5), (7, 9, 16), (16, 15, 7), (9, 11, 17), (17, 16, 9), (11, 3, 13), (13, 17, 11)])
_uv = me_cylinder23_none.uv_layers.new(name='UVTex')
_uv.uv.foreach_set('vector', [0.0, 0.5, 0.0, 0.5, 0.3, 0.5, 0.3, 0.5, 0.0, 0.5, 0.3, 0.5, 0.0, 0.5, 0.0, 0.5, 0.3, 0.5, 0.3, 0.5, 0.3, 0.5, 0.0, 0.5, 0.0, 0.5, 0.0, 0.5, 0.3, 0.5, 0.3, 0.5, 0.3, 0.5, 0.0, 0.5, 0.0, 0.5, 0.0, 0.5, 0.3, 0.5, 0.3, 0.5, 0.3, 0.5, 0.0, 0.5, 0.0, 0.5, 0.0, 0.5, 0.3, 0.5, 0.3, 0.5, 0.3, 0.5, 0.0, 0.5, 0.0, 0.5, 0.0, 0.5, 0.3, 0.5, 0.3, 0.5, 0.3, 0.5, 0.0, 0.5, 0.3, 0.3, 0.3, 0.3, 0.3, 0.4, 0.3, 0.4, 0.3, 0.3, 0.3, 0.4, 0.3, 0.4, 0.3, 0.3, 0.3, 0.3, 0.3, 0.3, 0.3, 0.3, 0.3, 0.3, 0.3, 0.5, 0.3, 0.5, 0.3, 0.5, 0.3, 0.5, 0.3, 0.5, 0.3, 0.5, 0.3, 0.5, 0.3, 0.5, 0.3, 0.5, 0.3, 0.5, 0.3, 0.5, 0.3, 0.5, 0.3, 0.5, 0.3, 0.5, 0.3, 0.5, 0.3, 0.5, 0.3, 0.5, 0.3, 0.5, 0.3, 0.5, 0.3, 0.5, 0.3, 0.5, 0.3, 0.5, 0.3, 0.5, 0.3, 0.5, 0.3, 0.5, 0.3, 0.5, 0.3, 0.5, 0.3, 0.5, 0.3, 0.5, 0.3, 0.5, 0.3, 0.5, 0.3, 0.5, 0.3, 0.5, 0.3, 0.5, 0.3, 0.5, 0.3, 0.5])
me_cylinder23_none.use_remesh_preserve_volume = False
me_cylinder23_none.use_remesh_preserve_attributes = False
me_cylinder23_none.use_mirror_vertex_groups = False
me_cylinder23_none.update()
me_cylinder04_none = bpy.data.meshes.new('Cylinder04_None')
me_cylinder04_none.from_pydata([(9.0, -5.6, 12.6), (9.0, -4.0, 9.8), (17.1, -2.8, 10.7), (17.1, -3.9, 12.6), (9.0, -0.1, 9.0), (17.1, -0.1, 9.9), (9.0, 3.9, 9.8), (17.1, 2.6, 10.7), (9.0, 5.5, 12.6), (17.1, 3.8, 12.6), (9.0, 3.9, 15.3), (17.1, 2.6, 14.4), (9.0, -0.1, 16.4), (17.1, -0.1, 15.2), (9.0, -4.0, 15.3), (17.1, -2.8, 14.4), (17.3, -2.2, 11.1), (17.3, -3.1, 12.6), (17.3, -0.1, 10.4), (17.3, 2.1, 11.1), (17.3, 3.0, 12.6), (17.3, 2.1, 14.1), (17.3, -0.1, 14.7), (17.3, -2.2, 14.1), (9.0, -2.2, 11.1), (9.0, -3.1, 12.6), (9.0, -0.1, 10.4), (9.0, 2.1, 11.1), (9.0, 3.0, 12.6), (9.0, 2.1, 14.1), (9.0, -0.1, 14.7), (9.0, -2.2, 14.1)], [], [(0, 1, 2), (3, 0, 2), (1, 4, 5), (5, 2, 1), (4, 6, 7), (7, 5, 4), (6, 8, 9), (9, 7, 6), (8, 10, 11), (11, 9, 8), (10, 12, 13), (13, 11, 10), (12, 14, 15), (15, 13, 12), (14, 0, 3), (3, 15, 14), (3, 2, 16), (16, 17, 3), (2, 5, 18), (18, 16, 2), (5, 7, 19), (19, 18, 5), (7, 9, 20), (20, 19, 7), (9, 11, 21), (21, 20, 9), (11, 13, 22), (22, 21, 11), (13, 15, 23), (23, 22, 13), (15, 3, 17), (17, 23, 15), (17, 16, 24), (24, 25, 17), (16, 18, 26), (26, 24, 16), (18, 19, 27), (27, 26, 18), (19, 20, 28), (28, 27, 19), (20, 21, 29), (29, 28, 20), (21, 22, 30), (30, 29, 21), (22, 23, 31), (31, 30, 22), (23, 17, 25), (25, 31, 23)])
_uv = me_cylinder04_none.uv_layers.new(name='UVTex')
_uv.uv.foreach_set('vector', [0.0, 0.3, 0.0, 0.4, 0.3, 0.3, 0.3, 0.3, 0.0, 0.3, 0.3, 0.3, 0.0, 0.2, 0.0, 0.3, 0.3, 0.3, 0.3, 0.3, 0.3, 0.2, 0.0, 0.2, 0.0, 0.3, 0.0, 0.4, 0.3, 0.3, 0.3, 0.3, 0.3, 0.3, 0.0, 0.3, 0.0, 0.2, 0.0, 0.3, 0.3, 0.3, 0.3, 0.3, 0.3, 0.2, 0.0, 0.2, 0.0, 0.3, 0.0, 0.4, 0.3, 0.3, 0.3, 0.3, 0.3, 0.3, 0.0, 0.3, 0.0, 0.2, 0.0, 0.3, 0.3, 0.3, 0.3, 0.3, 0.3, 0.2, 0.0, 0.2, 0.0, 0.3, 0.0, 0.4, 0.3, 0.3, 0.3, 0.3, 0.3, 0.3, 0.0, 0.3, 0.0, 0.2, 0.0, 0.3, 0.3, 0.3, 0.3, 0.3, 0.3, 0.2, 0.0, 0.2, 0.1, 0.2, 0.2, 0.2, 0.2, 0.2, 0.2, 0.2, 0.1, 0.2, 0.1, 0.2, 0.2, 0.2, 0.2, 0.1, 0.2, 0.1, 0.2, 0.1, 0.2, 0.2, 0.2, 0.2, 0.2, 0.1, 0.2, 0.1, 0.2, 0.1, 0.2, 0.1, 0.2, 0.1, 0.2, 0.1, 0.2, 0.1, 0.2, 0.0, 0.2, 0.0, 0.2, 0.0, 0.2, 0.1, 0.2, 0.1, 0.2, 0.0, 0.1, 0.0, 0.1, 0.0, 0.1, 0.0, 0.2, 0.0, 0.2, 0.0, 0.1, 0.0, 0.0, 0.1, 0.1, 0.1, 0.1, 0.1, 0.1, 0.0, 0.1, 0.0, 0.0, 0.1, 0.0, 0.1, 0.1, 0.1, 0.1, 0.1, 0.1, 0.1, 0.0, 0.1, 0.0, 0.1, 0.1, 0.2, 0.1, 0.2, 0.1, 0.2, 0.1, 0.1, 0.0, 0.1, 0.3, 0.4, 0.3, 0.4, 0.0, 0.4, 0.0, 0.4, 0.0, 0.4, 0.3, 0.4, 0.3, 0.5, 0.3, 0.4, 0.0, 0.4, 0.0, 0.4, 0.0, 0.5, 0.3, 0.5, 0.3, 0.4, 0.3, 0.4, 0.0, 0.4, 0.0, 0.4, 0.0, 0.4, 0.3, 0.4, 0.3, 0.5, 0.3, 0.4, 0.0, 0.4, 0.0, 0.4, 0.0, 0.5, 0.3, 0.5, 0.3, 0.4, 0.3, 0.4, 0.0, 0.4, 0.0, 0.4, 0.0, 0.4, 0.3, 0.4, 0.3, 0.5, 0.3, 0.4, 0.0, 0.4, 0.0, 0.4, 0.0, 0.5, 0.3, 0.5, 0.3, 0.4, 0.3, 0.4, 0.0, 0.4, 0.0, 0.4, 0.0, 0.4, 0.3, 0.4, 0.3, 0.5, 0.3, 0.4, 0.0, 0.4, 0.0, 0.4, 0.0, 0.5, 0.3, 0.5])
me_cylinder04_none.use_remesh_preserve_volume = False
me_cylinder04_none.use_remesh_preserve_attributes = False
me_cylinder04_none.use_mirror_vertex_groups = False
me_cylinder04_none.update()
me_cylinder16_none = bpy.data.meshes.new('Cylinder16_None')
me_cylinder16_none.from_pydata([(3.1, 5.9, 14.9), (12.8, 5.9, 14.9), (12.8, 6.2, 14.5), (3.1, 6.2, 14.5), (3.1, 5.4, 14.9), (12.8, 5.4, 14.9), (3.1, 5.1, 14.5), (12.8, 5.1, 14.5), (3.1, 5.4, 14.0), (12.8, 5.4, 14.0), (3.1, 5.9, 14.0), (12.8, 5.9, 14.0), (3.1, -6.0, 14.9), (3.1, -6.3, 14.5), (12.8, -6.3, 14.5), (12.8, -6.0, 14.9), (3.1, -5.5, 14.9), (12.8, -5.5, 14.9), (3.1, -5.2, 14.5), (12.8, -5.2, 14.5), (3.1, -5.5, 14.0), (12.8, -5.5, 14.0), (3.1, -6.0, 14.0), (12.8, -6.0, 14.0)], [], [(0, 1, 2), (3, 0, 2), (4, 5, 1), (1, 0, 4), (6, 7, 5), (5, 4, 6), (8, 9, 7), (7, 6, 8), (10, 11, 9), (9, 8, 10), (3, 2, 11), (11, 10, 3), (5, 7, 9), (2, 1, 5), (2, 5, 9), (2, 9, 11), (12, 13, 14), (14, 15, 12), (16, 12, 15), (15, 17, 16), (18, 16, 17), (17, 19, 18), (20, 18, 19), (19, 21, 20), (22, 20, 21), (21, 23, 22), (13, 22, 23), (23, 14, 13), (17, 15, 14), (21, 19, 17), (21, 17, 14), (21, 14, 23)])
_uv = me_cylinder16_none.uv_layers.new(name='UVTex')
_uv.uv.foreach_set('vector', [0.4, 0.6, 0.4, 0.8, 0.4, 0.8, 0.4, 0.6, 0.4, 0.6, 0.4, 0.8, 0.4, 0.6, 0.4, 0.8, 0.4, 0.8, 0.4, 0.8, 0.4, 0.6, 0.4, 0.6, 0.4, 0.6, 0.4, 0.8, 0.4, 0.8, 0.4, 0.8, 0.4, 0.6, 0.4, 0.6, 0.4, 0.6, 0.4, 0.8, 0.4, 0.8, 0.4, 0.8, 0.4, 0.6, 0.4, 0.6, 0.4, 0.6, 0.4, 0.8, 0.4, 0.8, 0.4, 0.8, 0.4, 0.6, 0.4, 0.6, 0.4, 0.6, 0.4, 0.8, 0.4, 0.8, 0.4, 0.8, 0.4, 0.6, 0.4, 0.6, 0.1, 0.1, 0.2, 0.1, 0.1, 0.1, 0.1, 0.1, 0.1, 0.1, 0.1, 0.1, 0.1, 0.1, 0.1, 0.1, 0.1, 0.1, 0.1, 0.1, 0.1, 0.1, 0.1, 0.1, 0.4, 0.6, 0.4, 0.6, 0.4, 0.8, 0.4, 0.8, 0.4, 0.8, 0.4, 0.6, 0.4, 0.6, 0.4, 0.6, 0.4, 0.8, 0.4, 0.8, 0.4, 0.8, 0.4, 0.6, 0.4, 0.6, 0.4, 0.6, 0.4, 0.8, 0.4, 0.8, 0.4, 0.8, 0.4, 0.6, 0.4, 0.6, 0.4, 0.6, 0.4, 0.8, 0.4, 0.8, 0.4, 0.8, 0.4, 0.6, 0.4, 0.6, 0.4, 0.6, 0.4, 0.8, 0.4, 0.8, 0.4, 0.8, 0.4, 0.6, 0.4, 0.6, 0.4, 0.6, 0.4, 0.8, 0.4, 0.8, 0.4, 0.8, 0.4, 0.6, 0.1, 0.1, 0.1, 0.1, 0.1, 0.1, 0.1, 0.1, 0.2, 0.1, 0.1, 0.1, 0.1, 0.1, 0.1, 0.1, 0.1, 0.1, 0.1, 0.1, 0.1, 0.1, 0.1, 0.1])
me_cylinder16_none.use_remesh_preserve_volume = False
me_cylinder16_none.use_remesh_preserve_attributes = False
me_cylinder16_none.use_mirror_vertex_groups = False
me_cylinder16_none.update()
me_cylinder20_none = bpy.data.meshes.new('Cylinder20_None')
me_cylinder20_none.from_pydata([(2.2, 4.5, 14.0), (2.2, 4.7, 10.8), (2.6, 5.0, 10.8), (2.6, 4.8, 14.1), (1.5, 4.5, 14.0), (1.5, 4.7, 10.8), (1.1, 4.8, 14.1), (1.1, 5.0, 10.8), (1.5, 5.1, 14.1), (1.5, 5.3, 10.9), (2.2, 5.1, 14.1), (2.2, 5.3, 10.9), (2.0, 4.6, 14.4), (2.2, 4.8, 14.4), (1.7, 4.6, 14.4), (1.5, 4.8, 14.4), (1.7, 4.9, 14.4), (2.0, 4.9, 14.4)], [], [(0, 1, 2), (3, 0, 2), (4, 5, 1), (1, 0, 4), (6, 7, 5), (5, 4, 6), (8, 9, 7), (7, 6, 8), (10, 11, 9), (9, 8, 10), (3, 2, 11), (11, 10, 3), (5, 7, 9), (2, 1, 5), (2, 5, 9), (2, 9, 11), (12, 0, 3), (3, 13, 12), (4, 0, 14), (0, 12, 14), (15, 6, 4), (4, 14, 15), (16, 8, 6), (6, 15, 16), (17, 10, 8), (8, 16, 17), (13, 3, 10), (10, 17, 13)])
_uv = me_cylinder20_none.uv_layers.new(name='UVTex')
_uv.uv.foreach_set('vector', [0.3, 0.5, 0.0, 0.5, 0.0, 0.5, 0.3, 0.5, 0.3, 0.5, 0.0, 0.5, 0.3, 0.5, 0.0, 0.5, 0.0, 0.5, 0.0, 0.5, 0.3, 0.5, 0.3, 0.5, 0.3, 0.5, 0.0, 0.5, 0.0, 0.5, 0.0, 0.5, 0.3, 0.5, 0.3, 0.5, 0.3, 0.5, 0.0, 0.5, 0.0, 0.5, 0.0, 0.5, 0.3, 0.5, 0.3, 0.5, 0.3, 0.5, 0.0, 0.5, 0.0, 0.5, 0.0, 0.5, 0.3, 0.5, 0.3, 0.5, 0.3, 0.5, 0.0, 0.5, 0.0, 0.5, 0.0, 0.5, 0.3, 0.5, 0.3, 0.5, 0.3, 0.4, 0.3, 0.3, 0.3, 0.3, 0.3, 0.3, 0.3, 0.4, 0.3, 0.4, 0.3, 0.3, 0.3, 0.4, 0.3, 0.3, 0.3, 0.3, 0.3, 0.3, 0.3, 0.3, 0.3, 0.5, 0.3, 0.5, 0.3, 0.5, 0.3, 0.5, 0.3, 0.5, 0.3, 0.5, 0.3, 0.5, 0.3, 0.5, 0.3, 0.5, 0.3, 0.5, 0.3, 0.5, 0.3, 0.5, 0.3, 0.5, 0.3, 0.5, 0.3, 0.5, 0.3, 0.5, 0.3, 0.5, 0.3, 0.5, 0.3, 0.5, 0.3, 0.5, 0.3, 0.5, 0.3, 0.5, 0.3, 0.5, 0.3, 0.5, 0.3, 0.5, 0.3, 0.5, 0.3, 0.5, 0.3, 0.5, 0.3, 0.5, 0.3, 0.5, 0.3, 0.5, 0.3, 0.5, 0.3, 0.5, 0.3, 0.5, 0.3, 0.5, 0.3, 0.5])
me_cylinder20_none.use_remesh_preserve_volume = False
me_cylinder20_none.use_remesh_preserve_attributes = False
me_cylinder20_none.use_mirror_vertex_groups = False
me_cylinder20_none.update()
me_object01_none = bpy.data.meshes.new('Object01_None')
me_object01_none.from_pydata([(8.5, -6.5, 15.3), (12.1, -6.5, 15.3), (12.1, -4.7, 15.3), (8.5, -4.8, 15.3)], [], [(0, 1, 2), (3, 0, 2)])
_uv = me_object01_none.uv_layers.new(name='UVTex')
_uv.uv.foreach_set('vector', [0.9, 0.5, 0.9, 0.4, 1.0, 0.4, 1.0, 0.5, 0.9, 0.5, 1.0, 0.4])
me_object01_none.use_remesh_preserve_volume = False
me_object01_none.use_remesh_preserve_attributes = False
me_object01_none.use_mirror_vertex_groups = False
me_object01_none.update()
me_object09_none = bpy.data.meshes.new('Object09_None')
me_object09_none.from_pydata([(-12.8, -0.1, 11.9), (-12.8, -5.4, 15.3), (-12.8, 6.0, 14.3), (-12.8, 5.0, 11.9), (-12.8, 5.3, 15.3), (-12.8, -5.1, 11.9), (-12.8, -6.1, 14.3), (-12.8, -5.4, 16.2), (-12.8, 5.3, 16.2), (-12.8, 2.9, 19.7), (-12.8, -3.0, 19.7)], [], [(0, 1, 2), (3, 0, 2), (2, 1, 4), (0, 5, 6), (1, 0, 6), (4, 1, 7), (7, 8, 4), (9, 8, 10), (10, 8, 7)])
_uv = me_object09_none.uv_layers.new(name='UVTex')
_uv.uv.foreach_set('vector', [0.4, 0.0, 0.7, 0.1, 0.2, 0.1, 0.3, 0.0, 0.4, 0.0, 0.2, 0.1, 0.2, 0.1, 0.7, 0.1, 0.3, 0.1, 0.4, 0.0, 0.6, 0.0, 0.7, 0.1, 0.7, 0.1, 0.4, 0.0, 0.7, 0.1, 0.3, 0.1, 0.7, 0.1, 0.7, 0.2, 0.7, 0.2, 0.3, 0.2, 0.3, 0.1, 0.3, 0.3, 0.3, 0.2, 0.6, 0.3, 0.6, 0.3, 0.3, 0.2, 0.7, 0.2])
me_object09_none.use_remesh_preserve_volume = False
me_object09_none.use_remesh_preserve_attributes = False
me_object09_none.use_mirror_vertex_groups = False
me_object09_none.update()
me_cylinder18_none = bpy.data.meshes.new('Cylinder18_None')
me_cylinder18_none.from_pydata([(-9.6, 5.9, 13.2), (13.4, 5.9, 13.2), (13.4, 6.1, 12.8), (-9.6, 6.1, 12.8), (-9.6, 5.5, 13.2), (13.4, 5.5, 13.2), (-9.6, 5.2, 12.8), (13.4, 5.2, 12.8), (-9.6, 5.5, 12.4), (13.4, 5.5, 12.4), (-9.6, 5.9, 12.4), (13.4, 5.9, 12.4), (-10.3, 5.2, 13.2), (-10.5, 5.2, 12.8), (-9.9, 5.2, 13.2), (-9.7, 5.2, 12.8), (-9.9, 5.2, 12.4), (-10.3, 5.2, 12.4), (-9.6, -6.0, 13.2), (-9.6, -6.2, 12.8), (13.4, -6.2, 12.8), (13.4, -6.0, 13.2), (-9.6, -5.6, 13.2), (13.4, -5.6, 13.2), (-9.6, -5.4, 12.8), (13.4, -5.4, 12.8), (-9.6, -5.6, 12.4), (13.4, -5.6, 12.4), (-9.6, -6.0, 12.4), (13.4, -6.0, 12.4), (-10.3, -5.3, 13.2), (-10.5, -5.3, 12.8), (-9.9, -5.4, 13.2), (-9.7, -5.4, 12.8), (-9.9, -5.4, 12.4), (-10.3, -5.3, 12.4)], [], [(0, 1, 2), (3, 0, 2), (4, 5, 1), (1, 0, 4), (6, 7, 5), (5, 4, 6), (8, 9, 7), (7, 6, 8), (10, 11, 9), (9, 8, 10), (3, 2, 11), (11, 10, 3), (5, 7, 9), (2, 1, 5), (2, 5, 9), (2, 9, 11), (12, 0, 3), (3, 13, 12), (4, 0, 14), (0, 12, 14), (15, 6, 4), (4, 14, 15), (16, 8, 6), (6, 15, 16), (8, 16, 17), (17, 10, 8), (13, 3, 10), (10, 17, 13), (18, 19, 20), (20, 21, 18), (22, 18, 21), (21, 23, 22), (24, 22, 23), (23, 25, 24), (26, 24, 25), (25, 27, 26), (28, 26, 27), (27, 29, 28), (19, 28, 29), (29, 20, 19), (23, 21, 20), (27, 25, 23), (27, 23, 20), (27, 20, 29), (30, 31, 19), (19, 18, 30), (32, 30, 18), (18, 22, 32), (33, 32, 22), (22, 24, 33), (34, 33, 24), (24, 26, 34), (26, 28, 35), (35, 34, 26), (31, 35, 28), (28, 19, 31)])
_uv = me_cylinder18_none.uv_layers.new(name='UVTex')
_uv.uv.foreach_set('vector', [0.4, 0.9, 0.4, 0.6, 0.4, 0.6, 0.4, 0.9, 0.4, 0.9, 0.4, 0.6, 0.3, 0.9, 0.3, 0.6, 0.3, 0.6, 0.3, 0.6, 0.3, 0.9, 0.3, 0.9, 0.4, 0.9, 0.4, 0.6, 0.3, 0.6, 0.3, 0.6, 0.3, 0.9, 0.4, 0.9, 0.4, 0.9, 0.4, 0.6, 0.4, 0.6, 0.4, 0.6, 0.4, 0.9, 0.4, 0.9, 0.3, 0.9, 0.3, 0.6, 0.3, 0.6, 0.3, 0.6, 0.3, 0.9, 0.3, 0.9, 0.4, 0.9, 0.4, 0.6, 0.3, 0.6, 0.3, 0.6, 0.3, 0.9, 0.4, 0.9, 0.2, 0.6, 0.3, 0.6, 0.3, 0.6, 0.3, 0.6, 0.2, 0.6, 0.2, 0.6, 0.3, 0.6, 0.2, 0.6, 0.3, 0.6, 0.3, 0.6, 0.3, 0.6, 0.3, 0.6, 0.3, 0.6, 0.3, 0.6, 0.3, 0.6, 0.3, 0.6, 0.3, 0.6, 0.3, 0.6, 0.3, 0.9, 0.3, 0.9, 0.3, 0.9, 0.3, 0.9, 0.3, 0.9, 0.3, 0.9, 0.3, 0.6, 0.3, 0.6, 0.3, 0.6, 0.3, 0.6, 0.3, 0.6, 0.3, 0.6, 0.3, 0.6, 0.3, 0.6, 0.3, 0.6, 0.3, 0.6, 0.3, 0.6, 0.3, 0.6, 0.3, 0.9, 0.3, 0.9, 0.3, 0.9, 0.3, 0.9, 0.3, 0.9, 0.3, 0.9, 0.3, 0.6, 0.3, 0.6, 0.3, 0.6, 0.3, 0.6, 0.3, 0.6, 0.3, 0.6, 0.4, 0.9, 0.4, 0.9, 0.4, 0.6, 0.4, 0.6, 0.4, 0.6, 0.4, 0.9, 0.3, 0.9, 0.3, 0.9, 0.3, 0.6, 0.3, 0.6, 0.3, 0.6, 0.3, 0.9, 0.4, 0.9, 0.3, 0.9, 0.3, 0.6, 0.3, 0.6, 0.4, 0.6, 0.4, 0.9, 0.4, 0.9, 0.4, 0.9, 0.4, 0.6, 0.4, 0.6, 0.4, 0.6, 0.4, 0.9, 0.3, 0.9, 0.3, 0.9, 0.3, 0.6, 0.3, 0.6, 0.3, 0.6, 0.3, 0.9, 0.4, 0.9, 0.3, 0.9, 0.3, 0.6, 0.3, 0.6, 0.4, 0.6, 0.4, 0.9, 0.2, 0.6, 0.2, 0.6, 0.3, 0.6, 0.3, 0.6, 0.3, 0.6, 0.2, 0.6, 0.3, 0.6, 0.2, 0.6, 0.3, 0.6, 0.3, 0.6, 0.3, 0.6, 0.3, 0.6, 0.3, 0.6, 0.3, 0.6, 0.3, 0.6, 0.3, 0.6, 0.3, 0.6, 0.3, 0.6, 0.3, 0.9, 0.3, 0.9, 0.3, 0.9, 0.3, 0.9, 0.3, 0.9, 0.3, 0.9, 0.3, 0.6, 0.3, 0.6, 0.3, 0.6, 0.3, 0.6, 0.3, 0.6, 0.3, 0.6, 0.3, 0.6, 0.3, 0.6, 0.3, 0.6, 0.3, 0.6, 0.3, 0.6, 0.3, 0.6, 0.3, 0.9, 0.3, 0.9, 0.3, 0.9, 0.3, 0.9, 0.3, 0.9, 0.3, 0.9, 0.3, 0.6, 0.3, 0.6, 0.3, 0.6, 0.3, 0.6, 0.3, 0.6, 0.3, 0.6])
me_cylinder18_none.use_remesh_preserve_volume = False
me_cylinder18_none.use_remesh_preserve_attributes = False
me_cylinder18_none.use_mirror_vertex_groups = False
me_cylinder18_none.update()
me_plane02_none = bpy.data.meshes.new('Plane02_None')
me_plane02_none.from_pydata([(9.9, 4.8, 9.9), (10.8, 4.8, 6.7), (10.8, 4.5, 6.7), (9.9, 4.6, 9.9), (8.4, 6.3, 12.8), (8.4, 6.1, 12.8), (7.9, 6.5, 15.6), (7.9, 6.3, 15.6), (13.8, 4.6, 9.9), (13.4, 4.5, 6.7), (12.7, 6.2, 12.8), (12.3, 6.4, 15.6)], [], [(0, 1, 2), (3, 0, 2), (4, 0, 3), (3, 5, 4), (6, 4, 5), (5, 7, 6), (8, 3, 2), (2, 9, 8), (1, 0, 9), (0, 8, 9), (9, 2, 1), (10, 5, 3), (3, 8, 10), (8, 0, 4), (4, 10, 8), (11, 7, 5), (5, 10, 11), (11, 6, 7), (10, 4, 6), (6, 11, 10)])
_uv = me_plane02_none.uv_layers.new(name='UVTex')
_uv.uv.foreach_set('vector', [0.8, 0.8, 0.7, 0.7, 0.7, 0.7, 0.8, 0.8, 0.8, 0.8, 0.7, 0.7, 0.9, 0.7, 0.8, 0.8, 0.8, 0.8, 0.8, 0.8, 0.9, 0.8, 0.9, 0.7, 0.9, 0.8, 0.9, 0.7, 0.9, 0.8, 0.9, 0.8, 0.9, 0.8, 0.9, 0.8, 0.8, 0.7, 0.8, 0.6, 0.7, 0.6, 0.7, 0.6, 0.7, 0.7, 0.8, 0.7, 0.7, 0.6, 0.8, 0.6, 0.7, 0.7, 0.8, 0.6, 0.8, 0.7, 0.7, 0.7, 0.7, 0.7, 0.7, 0.6, 0.7, 0.6, 0.9, 0.7, 0.9, 0.6, 0.8, 0.6, 0.8, 0.6, 0.8, 0.7, 0.9, 0.7, 0.8, 0.7, 0.8, 0.6, 0.9, 0.6, 0.9, 0.6, 0.9, 0.7, 0.8, 0.7, 0.9, 0.8, 1.0, 0.6, 0.9, 0.6, 0.9, 0.6, 0.9, 0.7, 0.9, 0.8, 0.9, 0.8, 1.0, 0.7, 1.0, 0.6, 0.9, 0.7, 0.9, 0.6, 1.0, 0.6, 1.0, 0.6, 0.9, 0.8, 0.9, 0.7])
me_plane02_none.use_remesh_preserve_volume = False
me_plane02_none.use_remesh_preserve_attributes = False
me_plane02_none.use_mirror_vertex_groups = False
me_plane02_none.update()
me_object06_none = bpy.data.meshes.new('Object06_None')
me_object06_none.from_pydata([(12.1, 4.6, 15.3), (12.1, 6.4, 15.3), (8.5, 6.4, 15.3), (8.5, 4.7, 15.3)], [], [(0, 1, 2), (3, 0, 2)])
_uv = me_object06_none.uv_layers.new(name='UVTex')
_uv.uv.foreach_set('vector', [1.0, 0.4, 0.9, 0.4, 0.9, 0.5, 1.0, 0.5, 1.0, 0.4, 0.9, 0.5])
me_object06_none.use_remesh_preserve_volume = False
me_object06_none.use_remesh_preserve_attributes = False
me_object06_none.use_mirror_vertex_groups = False
me_object06_none.update()
me_box01_none = bpy.data.meshes.new('Box01_None')
me_box01_none.from_pydata([(10.7, 4.2, 8.7), (14.0, 4.2, 8.3), (14.0, 4.2, 9.9), (10.8, 4.2, 9.9), (14.0, 4.6, 8.3), (14.0, 4.6, 9.9), (9.1, 4.6, 8.7), (7.0, 4.6, 9.9), (13.5, 4.9, 12.0), (10.8, 4.9, 12.0), (13.5, 5.3, 12.1), (6.9, 5.3, 12.1), (14.0, 4.8, 14.3), (10.8, 4.8, 14.3), (14.0, 5.1, 14.4), (6.7, 5.1, 14.4), (15.6, 3.7, 16.4), (10.8, 3.7, 16.4), (15.6, 4.0, 16.7), (-0.2, 5.1, 14.4), (17.9, 1.6, 17.2), (10.8, 1.6, 17.2), (17.9, 1.6, 17.6), (8.3, 1.6, 17.6), (6.5, 3.4, 16.8), (4.9, 4.0, 16.4), (1.7, 4.6, 9.5), (4.2, 4.6, 9.4), (1.7, -0.1, 9.5), (0.1, 4.0, 16.4), (10.4, 4.6, 7.5), (10.4, 4.2, 7.5), (9.1, 4.2, 8.0), (9.1, 4.6, 8.0), (13.5, 4.6, 6.3), (13.5, 4.2, 6.3), (10.6, 4.2, 6.4), (10.6, 4.6, 6.4), (4.2, -4.7, 9.4), (0.2, 4.6, 11.9), (-0.2, 4.4, 14.3), (6.7, 4.4, 14.3), (6.7, 4.6, 11.9), (10.9, -1.7, 17.3), (10.9, 1.6, 17.3), (10.9, 3.9, 16.5), (10.9, 4.8, 14.4), (10.9, 3.5, 16.7), (10.9, 1.5, 17.3), (10.9, 5.1, 12.0), (9.1, -0.1, 12.0), (10.7, -4.3, 8.7), (10.8, -4.3, 9.9), (14.0, -4.3, 9.9), (14.0, -4.3, 8.3), (14.0, -4.7, 9.9), (14.0, -4.7, 8.3), (9.1, -4.7, 8.7), (7.0, -4.7, 9.9), (10.8, -5.0, 12.0), (13.5, -5.0, 12.0), (13.5, -5.4, 12.1), (6.9, -5.4, 12.1), (10.8, -4.9, 14.3), (14.0, -4.9, 14.3), (14.0, -5.2, 14.4), (6.7, -5.2, 14.4), (10.8, -3.8, 16.4), (15.6, -3.8, 16.4), (15.6, -4.1, 16.7), (-0.2, -5.2, 14.4), (10.8, -1.7, 17.2), (17.9, -1.7, 17.2), (17.9, -1.7, 17.6), (8.3, -1.7, 17.6), (0.1, -4.2, 16.4), (4.9, -4.2, 16.4), (6.5, -3.5, 16.8), (1.7, -4.7, 9.5), (10.4, -4.7, 7.5), (9.1, -4.7, 8.0), (9.1, -4.3, 8.0), (10.4, -4.3, 7.5), (13.5, -4.7, 6.3), (10.6, -4.7, 6.4), (10.6, -4.3, 6.4), (13.5, -4.3, 6.3), (0.2, -4.7, 11.9), (6.7, -4.7, 11.9), (6.7, -4.5, 14.3), (-0.2, -4.5, 14.3), (10.9, -1.6, 17.3), (10.9, -3.6, 16.7), (10.9, -4.7, 15.1), (10.9, -4.0, 16.5), (10.9, -5.2, 12.0)], [], [(0, 1, 2), (3, 0, 2), (1, 4, 5), (5, 2, 1), (6, 7, 5), (5, 4, 6), (3, 2, 8), (8, 9, 3), (2, 5, 10), (10, 8, 2), (5, 7, 11), (11, 10, 5), (9, 8, 12), (12, 13, 9), (8, 10, 14), (14, 12, 8), (10, 11, 15), (15, 14, 10), (13, 12, 16), (16, 17, 13), (12, 14, 18), (18, 16, 12), (15, 19, 18), (18, 14, 15), (17, 16, 20), (20, 21, 17), (20, 16, 18), (18, 22, 20), (18, 23, 22), (24, 23, 18), (25, 24, 18), (26, 27, 28), (18, 19, 25), (25, 19, 29), (30, 31, 32), (32, 33, 30), (6, 4, 30), (30, 33, 6), (34, 35, 36), (36, 37, 34), (1, 0, 32), (32, 31, 1), (0, 6, 33), (32, 0, 33), (4, 1, 35), (35, 34, 4), (1, 31, 36), (36, 35, 1), (31, 30, 37), (37, 36, 31), (30, 4, 34), (34, 37, 30), (27, 0, 38), (39, 40, 41), (41, 42, 39), (19, 15, 41), (41, 40, 19), (15, 42, 41), (11, 42, 15), (26, 39, 42), (42, 7, 26), (42, 11, 7), (27, 26, 7), (6, 27, 7), (43, 44, 45), (45, 46, 47), (43, 45, 47), (43, 47, 48), (0, 49, 50), (44, 43, 50), (51, 52, 53), (53, 54, 51), (54, 53, 55), (55, 56, 54), (57, 56, 55), (55, 58, 57), (52, 59, 60), (60, 53, 52), (53, 60, 61), (61, 55, 53), (55, 61, 62), (62, 58, 55), (59, 63, 64), (64, 60, 59), (60, 64, 65), (65, 61, 60), (61, 65, 66), (66, 62, 61), (63, 67, 68), (68, 64, 63), (64, 68, 69), (69, 65, 64), (69, 70, 66), (66, 65, 69), (67, 71, 72), (72, 68, 67), (72, 73, 69), (69, 68, 72), (73, 74, 69), (72, 71, 21), (21, 20, 72), (73, 72, 20), (20, 22, 73), (74, 73, 22), (22, 23, 74), (75, 76, 25), (25, 29, 75), (25, 76, 77), (77, 24, 25), (24, 77, 74), (74, 23, 24), (77, 69, 74), (76, 69, 77), (38, 78, 28), (28, 27, 38), (69, 76, 70), (76, 75, 70), (79, 80, 81), (81, 82, 79), (57, 80, 79), (79, 56, 57), (83, 84, 85), (85, 86, 83), (54, 82, 81), (81, 51, 54), (51, 81, 80), (80, 57, 51), (56, 83, 86), (86, 54, 56), (54, 86, 85), (85, 82, 54), (82, 85, 84), (84, 79, 82), (79, 84, 83), (83, 56, 79), (38, 0, 51), (38, 51, 57), (87, 88, 89), (89, 90, 87), (70, 90, 89), (89, 66, 70), (66, 89, 88), (62, 66, 88), (78, 58, 88), (88, 87, 78), (88, 58, 62), (38, 58, 78), (57, 58, 38), (43, 91, 92), (43, 92, 93), (43, 93, 94), (0, 50, 51), (94, 93, 95), (95, 50, 94), (50, 95, 51), (50, 45, 44), (50, 43, 94), (49, 46, 45), (45, 50, 49), (6, 0, 27)])
_uv = me_box01_none.uv_layers.new(name='UVTex')
_uv.uv.foreach_set('vector', [0.8, 0.3, 0.8, 0.3, 0.7, 0.3, 0.7, 0.3, 0.8, 0.3, 0.7, 0.3, 0.9, 0.5, 0.9, 0.5, 0.9, 0.5, 0.9, 0.5, 0.9, 0.5, 0.9, 0.5, 0.5, 0.9, 0.5, 0.9, 0.4, 0.9, 0.4, 0.9, 0.4, 0.9, 0.5, 0.9, 0.7, 0.3, 0.7, 0.3, 0.7, 0.3, 0.7, 0.3, 0.7, 0.3, 0.7, 0.3, 0.9, 0.5, 0.9, 0.5, 0.9, 0.5, 0.9, 0.5, 0.9, 0.5, 0.9, 0.5, 0.4, 0.9, 0.5, 0.9, 0.5, 0.9, 0.5, 0.9, 0.4, 0.9, 0.4, 0.9, 0.7, 0.3, 0.7, 0.3, 0.7, 0.3, 0.7, 0.3, 0.7, 0.3, 0.7, 0.3, 0.9, 0.5, 0.9, 0.5, 0.9, 0.5, 0.9, 0.5, 0.9, 0.5, 0.9, 0.5, 0.4, 0.9, 0.5, 0.9, 0.5, 0.8, 0.5, 0.8, 0.4, 0.8, 0.4, 0.9, 0.9, 0.6, 0.9, 0.6, 0.9, 0.6, 0.9, 0.6, 0.9, 0.6, 0.9, 0.6, 0.9, 0.5, 0.9, 0.5, 0.8, 0.5, 0.8, 0.5, 0.8, 0.5, 0.9, 0.5, 0.5, 0.3, 0.7, 0.3, 0.4, 0.4, 0.4, 0.4, 0.4, 0.3, 0.5, 0.3, 0.9, 0.6, 0.9, 0.6, 0.9, 0.5, 0.9, 0.5, 0.9, 0.6, 0.9, 0.6, 0.8, 0.5, 0.8, 0.5, 0.8, 0.5, 0.8, 0.5, 0.8, 0.5, 0.8, 0.5, 0.4, 0.4, 0.5, 0.4, 0.3, 0.4, 0.5, 0.4, 0.5, 0.4, 0.4, 0.4, 0.6, 0.4, 0.5, 0.4, 0.4, 0.4, 0.7, 0.5, 0.7, 0.5, 0.7, 0.5, 0.4, 0.4, 0.7, 0.3, 0.6, 0.4, 0.6, 0.4, 0.7, 0.3, 0.7, 0.4, 0.8, 0.4, 0.8, 0.4, 0.8, 0.4, 0.8, 0.4, 0.8, 0.4, 0.8, 0.4, 0.5, 0.9, 0.4, 0.9, 0.5, 1.0, 0.5, 1.0, 0.5, 1.0, 0.5, 0.9, 0.7, 0.4, 0.7, 0.4, 0.8, 0.4, 0.8, 0.4, 0.8, 0.4, 0.7, 0.4, 0.8, 0.3, 0.8, 0.3, 0.8, 0.3, 0.8, 0.3, 0.8, 0.3, 0.8, 0.3, 0.8, 0.3, 0.7, 0.3, 0.8, 0.4, 0.8, 0.3, 0.8, 0.3, 0.8, 0.4, 0.9, 0.5, 0.9, 0.5, 1.0, 0.5, 1.0, 0.5, 1.0, 0.5, 0.9, 0.5, 0.8, 0.3, 0.8, 0.3, 0.8, 0.3, 0.8, 0.3, 0.8, 0.3, 0.8, 0.3, 0.8, 0.4, 0.8, 0.4, 0.8, 0.4, 0.8, 0.4, 0.8, 0.4, 0.8, 0.4, 0.5, 1.0, 0.4, 0.9, 0.4, 1.0, 0.4, 1.0, 0.5, 1.0, 0.5, 1.0, 0.7, 0.5, 0.7, 0.4, 0.8, 0.5, 0.7, 0.9, 0.7, 0.8, 0.5, 0.8, 0.5, 0.8, 0.5, 0.9, 0.7, 0.9, 0.7, 0.4, 0.7, 0.3, 0.7, 0.3, 0.7, 0.3, 0.7, 0.4, 0.7, 0.4, 0.5, 0.8, 0.5, 0.9, 0.5, 0.8, 0.5, 0.9, 0.5, 0.9, 0.5, 0.8, 0.7, 0.9, 0.7, 0.9, 0.5, 0.9, 0.5, 0.9, 0.5, 0.9, 0.7, 0.9, 0.5, 0.9, 0.5, 0.9, 0.5, 0.9, 0.6, 0.9, 0.7, 0.9, 0.5, 0.9, 0.5, 0.9, 0.6, 0.9, 0.5, 0.9, 0.7, 0.3, 0.7, 0.3, 0.7, 0.4, 0.7, 0.4, 0.7, 0.4, 0.7, 0.3, 0.7, 0.3, 0.7, 0.4, 0.7, 0.3, 0.7, 0.3, 0.7, 0.3, 0.7, 0.3, 0.9, 0.5, 0.9, 0.5, 0.9, 0.5, 0.8, 0.5, 0.8, 0.4, 0.9, 0.5, 0.8, 0.3, 0.7, 0.3, 0.7, 0.3, 0.7, 0.3, 0.8, 0.3, 0.8, 0.3, 0.9, 0.4, 0.9, 0.4, 0.9, 0.4, 0.9, 0.4, 0.9, 0.4, 0.9, 0.4, 0.5, 0.9, 0.4, 0.9, 0.4, 0.9, 0.4, 0.9, 0.5, 0.9, 0.5, 0.9, 0.7, 0.3, 0.7, 0.3, 0.7, 0.3, 0.7, 0.3, 0.7, 0.3, 0.7, 0.3, 0.9, 0.4, 0.9, 0.4, 0.9, 0.4, 0.9, 0.4, 0.9, 0.4, 0.9, 0.4, 0.4, 0.9, 0.4, 0.9, 0.5, 0.9, 0.5, 0.9, 0.5, 0.9, 0.4, 0.9, 0.7, 0.3, 0.7, 0.3, 0.7, 0.3, 0.7, 0.3, 0.7, 0.3, 0.7, 0.3, 0.9, 0.4, 0.9, 0.4, 0.9, 0.4, 0.9, 0.4, 0.9, 0.4, 0.9, 0.4, 0.4, 0.9, 0.4, 0.8, 0.5, 0.8, 0.5, 0.8, 0.5, 0.9, 0.4, 0.9, 1.0, 0.6, 1.0, 0.6, 1.0, 0.6, 1.0, 0.6, 1.0, 0.6, 1.0, 0.6, 0.9, 0.4, 0.8, 0.4, 0.8, 0.4, 0.8, 0.4, 0.9, 0.4, 0.9, 0.4, 0.4, 0.5, 0.7, 0.6, 0.5, 0.6, 0.5, 0.6, 0.4, 0.6, 0.4, 0.5, 1.0, 0.6, 0.9, 0.6, 0.9, 0.5, 0.9, 0.5, 1.0, 0.6, 1.0, 0.6, 0.8, 0.4, 0.8, 0.4, 0.8, 0.4, 0.8, 0.4, 0.8, 0.4, 0.8, 0.4, 0.3, 0.5, 0.5, 0.5, 0.4, 0.5, 0.9, 0.5, 0.9, 0.6, 0.9, 0.6, 0.9, 0.6, 0.9, 0.5, 0.9, 0.5, 0.8, 0.4, 0.8, 0.4, 0.8, 0.5, 0.8, 0.5, 0.8, 0.5, 0.8, 0.4, 0.5, 0.5, 0.3, 0.5, 0.3, 0.4, 0.3, 0.4, 0.5, 0.4, 0.5, 0.5, 0.7, 0.5, 0.6, 0.5, 0.6, 0.4, 0.6, 0.4, 0.7, 0.4, 0.7, 0.5, 0.6, 0.4, 0.6, 0.5, 0.5, 0.5, 0.5, 0.5, 0.5, 0.4, 0.6, 0.4, 0.5, 0.4, 0.5, 0.5, 0.5, 0.5, 0.5, 0.5, 0.5, 0.4, 0.5, 0.4, 0.5, 0.5, 0.4, 0.5, 0.5, 0.5, 0.6, 0.5, 0.4, 0.5, 0.5, 0.5, 0.8, 0.5, 0.8, 0.5, 0.7, 0.5, 0.7, 0.5, 0.7, 0.5, 0.8, 0.5, 0.4, 0.5, 0.6, 0.5, 0.7, 0.6, 0.6, 0.5, 0.7, 0.5, 0.7, 0.6, 0.8, 0.4, 0.8, 0.4, 0.8, 0.4, 0.8, 0.4, 0.8, 0.4, 0.8, 0.4, 0.5, 0.9, 0.5, 1.0, 0.5, 1.0, 0.5, 1.0, 0.4, 0.9, 0.5, 0.9, 0.7, 0.4, 0.8, 0.4, 0.8, 0.4, 0.8, 0.4, 0.7, 0.4, 0.7, 0.4, 0.8, 0.3, 0.8, 0.3, 0.8, 0.3, 0.8, 0.3, 0.8, 0.3, 0.8, 0.3, 0.8, 0.3, 0.8, 0.3, 0.8, 0.3, 0.8, 0.3, 0.8, 0.4, 0.8, 0.3, 0.9, 0.4, 1.0, 0.4, 1.0, 0.4, 1.0, 0.4, 0.9, 0.4, 0.9, 0.4, 0.8, 0.3, 0.8, 0.3, 0.8, 0.3, 0.8, 0.3, 0.8, 0.3, 0.8, 0.3, 0.8, 0.4, 0.8, 0.4, 0.8, 0.4, 0.8, 0.4, 0.8, 0.4, 0.8, 0.4, 0.5, 1.0, 0.5, 1.0, 0.4, 1.0, 0.4, 1.0, 0.4, 0.9, 0.5, 1.0, 0.8, 0.5, 0.7, 0.4, 0.8, 0.4, 0.8, 0.5, 0.8, 0.4, 0.8, 0.4, 0.7, 0.9, 0.5, 0.9, 0.5, 0.8, 0.5, 0.8, 0.7, 0.8, 0.7, 0.9, 0.8, 0.2, 0.8, 0.3, 0.7, 0.3, 0.7, 0.3, 0.7, 0.2, 0.8, 0.2, 0.5, 0.8, 0.5, 0.8, 0.5, 0.9, 0.5, 0.9, 0.5, 0.8, 0.5, 0.9, 0.7, 0.9, 0.5, 0.9, 0.5, 0.9, 0.5, 0.9, 0.7, 0.9, 0.7, 0.9, 0.5, 0.9, 0.5, 0.9, 0.5, 0.9, 0.6, 0.9, 0.5, 0.9, 0.7, 0.9, 0.5, 0.9, 0.5, 0.9, 0.6, 0.9, 0.7, 0.3, 0.7, 0.3, 0.7, 0.3, 0.7, 0.3, 0.7, 0.3, 0.7, 0.3, 0.7, 0.3, 0.7, 0.3, 0.7, 0.3, 0.9, 0.5, 0.9, 0.5, 0.9, 0.4, 0.8, 0.4, 0.9, 0.4, 0.9, 0.4, 0.9, 0.4, 0.9, 0.5, 0.8, 0.4, 0.9, 0.5, 0.9, 0.4, 0.9, 0.4, 0.9, 0.5, 0.8, 0.5, 0.8, 0.5, 0.9, 0.5, 0.8, 0.4, 0.8, 0.4, 0.9, 0.5, 0.9, 0.5, 0.8, 0.5, 0.8, 0.5, 0.9, 0.5, 0.9, 0.5, 0.7, 0.3, 0.8, 0.3, 0.7, 0.3])
me_box01_none.use_remesh_preserve_volume = False
me_box01_none.use_remesh_preserve_attributes = False
me_box01_none.use_mirror_vertex_groups = False
me_box01_none.update()
me_cylinder03_none = bpy.data.meshes.new('Cylinder03_None')
me_cylinder03_none.from_pydata([(-12.7, -0.1, 16.0), (-12.7, -1.9, 17.3), (-20.2, -1.9, 17.3), (-20.6, -0.1, 16.0), (-12.7, -2.4, 19.7), (-19.5, -2.4, 19.7), (-20.2, 1.8, 17.3), (-12.7, 1.8, 17.3), (-19.5, 2.3, 19.7), (-12.7, 2.3, 19.7)], [], [(0, 1, 2), (3, 0, 2), (1, 4, 5), (5, 2, 1), (0, 3, 6), (7, 0, 6), (7, 6, 8), (8, 9, 7)])
_uv = me_cylinder03_none.uv_layers.new(name='UVTex')
_uv.uv.foreach_set('vector', [0.1, 0.6, 0.1, 0.6, 0.2, 0.6, 0.2, 0.6, 0.1, 0.6, 0.2, 0.6, 0.1, 0.6, 0.1, 0.5, 0.2, 0.5, 0.2, 0.5, 0.2, 0.6, 0.1, 0.6, 0.1, 0.6, 0.2, 0.6, 0.2, 0.6, 0.1, 0.6, 0.1, 0.6, 0.2, 0.6, 0.1, 0.6, 0.2, 0.6, 0.2, 0.5, 0.2, 0.5, 0.1, 0.5, 0.1, 0.6])
me_cylinder03_none.use_remesh_preserve_volume = False
me_cylinder03_none.use_remesh_preserve_attributes = False
me_cylinder03_none.use_mirror_vertex_groups = False
me_cylinder03_none.update()

# ---- objects
ob_object07_none = bpy.data.objects.new('Object07_None', me_object07_none)
ob_cylinder19_none = bpy.data.objects.new('Cylinder19_None', me_cylinder19_none)
ob_plane01_none = bpy.data.objects.new('Plane01_None', me_plane01_none)
ob_cylinder22_none = bpy.data.objects.new('Cylinder22_None', me_cylinder22_none)
ob_box02_none = bpy.data.objects.new('Box02_None', me_box02_none)
ob_object04_none = bpy.data.objects.new('Object04_None', me_object04_none)
ob_cylinder15_none = bpy.data.objects.new('Cylinder15_None', me_cylinder15_none)
ob_object02_none = bpy.data.objects.new('Object02_None', me_object02_none)
ob_object05_none = bpy.data.objects.new('Object05_None', me_object05_none)
ob_cylinder21_none = bpy.data.objects.new('Cylinder21_None', me_cylinder21_none)
ob_cylinder14_none = bpy.data.objects.new('Cylinder14_None', me_cylinder14_none)
ob_object03_none = bpy.data.objects.new('Object03_None', me_object03_none)
ob_cylinder23_none = bpy.data.objects.new('Cylinder23_None', me_cylinder23_none)
ob_cylinder04_none = bpy.data.objects.new('Cylinder04_None', me_cylinder04_none)
ob_cylinder16_none = bpy.data.objects.new('Cylinder16_None', me_cylinder16_none)
ob_cylinder20_none = bpy.data.objects.new('Cylinder20_None', me_cylinder20_none)
ob_object01_none = bpy.data.objects.new('Object01_None', me_object01_none)
ob_object09_none = bpy.data.objects.new('Object09_None', me_object09_none)
ob_cylinder18_none = bpy.data.objects.new('Cylinder18_None', me_cylinder18_none)
ob_plane02_none = bpy.data.objects.new('Plane02_None', me_plane02_none)
ob_object06_none = bpy.data.objects.new('Object06_None', me_object06_none)
ob_box01_none = bpy.data.objects.new('Box01_None', me_box01_none)
ob_cylinder03_none = bpy.data.objects.new('Cylinder03_None', me_cylinder03_none)
ob_lamp = bpy.data.objects.new('Lamp', light_spot)
ob_camera = bpy.data.objects.new('Camera', cam_camera)

# ---- transforms, parenting, visibility, modifiers, constraints
ob_object07_none.location = (0.0, 0.0, 0.0)
ob_object07_none.scale = (0.1, 0.1, 0.1)
ob_object07_none.lock_rotations_4d = False
ob_object07_none.empty_display_type = 'ARROWS'
ob_object07_none.color = (0.0, 0.0, 0.0, 1.0)
ob_object07_none.lineart.crease_threshold = 0.0
ob_cylinder19_none.location = (0.0, 0.0, 0.0)
ob_cylinder19_none.scale = (0.1, 0.1, 0.1)
ob_cylinder19_none.lock_rotations_4d = False
ob_cylinder19_none.empty_display_type = 'ARROWS'
ob_cylinder19_none.color = (0.0, 0.0, 0.0, 1.0)
ob_cylinder19_none.lineart.crease_threshold = 0.0
ob_plane01_none.location = (0.0, 0.0, 0.0)
ob_plane01_none.scale = (0.1, 0.1, 0.1)
ob_plane01_none.lock_rotations_4d = False
ob_plane01_none.empty_display_type = 'ARROWS'
ob_plane01_none.color = (0.0, 0.0, 0.0, 1.0)
ob_plane01_none.lineart.crease_threshold = 0.0
ob_cylinder22_none.location = (0.0, 0.0, 0.0)
ob_cylinder22_none.scale = (0.1, 0.1, 0.1)
ob_cylinder22_none.lock_rotations_4d = False
ob_cylinder22_none.empty_display_type = 'ARROWS'
ob_cylinder22_none.color = (0.0, 0.0, 0.0, 1.0)
ob_cylinder22_none.lineart.crease_threshold = 0.0
ob_box02_none.location = (0.0, 0.0, 0.0)
ob_box02_none.scale = (0.1, 0.1, 0.1)
ob_box02_none.lock_rotations_4d = False
ob_box02_none.empty_display_type = 'ARROWS'
ob_box02_none.color = (0.0, 0.0, 0.0, 1.0)
ob_box02_none.lineart.crease_threshold = 0.0
ob_object04_none.location = (0.0, 0.0, 0.0)
ob_object04_none.scale = (0.1, 0.1, 0.1)
ob_object04_none.lock_rotations_4d = False
ob_object04_none.empty_display_type = 'ARROWS'
ob_object04_none.color = (0.0, 0.0, 0.0, 1.0)
ob_object04_none.lineart.crease_threshold = 0.0
ob_cylinder15_none.location = (0.0, 0.0, 0.0)
ob_cylinder15_none.scale = (0.1, 0.1, 0.1)
ob_cylinder15_none.lock_rotations_4d = False
ob_cylinder15_none.empty_display_type = 'ARROWS'
ob_cylinder15_none.color = (0.0, 0.0, 0.0, 1.0)
ob_cylinder15_none.lineart.crease_threshold = 0.0
ob_object02_none.location = (0.0, 0.0, 0.0)
ob_object02_none.scale = (0.1, 0.1, 0.1)
ob_object02_none.lock_rotations_4d = False
ob_object02_none.empty_display_type = 'ARROWS'
ob_object02_none.color = (0.0, 0.0, 0.0, 1.0)
ob_object02_none.lineart.crease_threshold = 0.0
ob_object05_none.location = (0.0, 0.0, 0.0)
ob_object05_none.scale = (0.1, 0.1, 0.1)
ob_object05_none.lock_rotations_4d = False
ob_object05_none.empty_display_type = 'ARROWS'
ob_object05_none.color = (0.0, 0.0, 0.0, 1.0)
ob_object05_none.lineart.crease_threshold = 0.0
ob_cylinder21_none.location = (0.0, 0.0, 0.0)
ob_cylinder21_none.scale = (0.1, 0.1, 0.1)
ob_cylinder21_none.lock_rotations_4d = False
ob_cylinder21_none.empty_display_type = 'ARROWS'
ob_cylinder21_none.color = (0.0, 0.0, 0.0, 1.0)
ob_cylinder21_none.lineart.crease_threshold = 0.0
ob_cylinder14_none.location = (0.0, 0.0, 0.0)
ob_cylinder14_none.scale = (0.1, 0.1, 0.1)
ob_cylinder14_none.lock_rotations_4d = False
ob_cylinder14_none.empty_display_type = 'ARROWS'
ob_cylinder14_none.color = (0.0, 0.0, 0.0, 1.0)
ob_cylinder14_none.lineart.crease_threshold = 0.0
ob_object03_none.location = (0.0, 0.0, 0.0)
ob_object03_none.scale = (0.1, 0.1, 0.1)
ob_object03_none.lock_rotations_4d = False
ob_object03_none.empty_display_type = 'ARROWS'
ob_object03_none.color = (0.0, 0.0, 0.0, 1.0)
ob_object03_none.lineart.crease_threshold = 0.0
ob_cylinder23_none.location = (0.0, 0.0, 0.0)
ob_cylinder23_none.scale = (0.1, 0.1, 0.1)
ob_cylinder23_none.lock_rotations_4d = False
ob_cylinder23_none.empty_display_type = 'ARROWS'
ob_cylinder23_none.color = (0.0, 0.0, 0.0, 1.0)
ob_cylinder23_none.lineart.crease_threshold = 0.0
ob_cylinder04_none.location = (0.0, 0.0, 0.0)
ob_cylinder04_none.scale = (0.1, 0.1, 0.1)
ob_cylinder04_none.lock_rotations_4d = False
ob_cylinder04_none.empty_display_type = 'ARROWS'
ob_cylinder04_none.color = (0.0, 0.0, 0.0, 1.0)
ob_cylinder04_none.lineart.crease_threshold = 0.0
ob_cylinder16_none.location = (0.0, 0.0, 0.0)
ob_cylinder16_none.scale = (0.1, 0.1, 0.1)
ob_cylinder16_none.lock_rotations_4d = False
ob_cylinder16_none.empty_display_type = 'ARROWS'
ob_cylinder16_none.color = (0.0, 0.0, 0.0, 1.0)
ob_cylinder16_none.lineart.crease_threshold = 0.0
ob_cylinder20_none.location = (0.0, 0.0, 0.0)
ob_cylinder20_none.scale = (0.1, 0.1, 0.1)
ob_cylinder20_none.lock_rotations_4d = False
ob_cylinder20_none.empty_display_type = 'ARROWS'
ob_cylinder20_none.color = (0.0, 0.0, 0.0, 1.0)
ob_cylinder20_none.lineart.crease_threshold = 0.0
ob_object01_none.location = (0.0, 0.0, 0.0)
ob_object01_none.scale = (0.1, 0.1, 0.1)
ob_object01_none.lock_rotations_4d = False
ob_object01_none.empty_display_type = 'ARROWS'
ob_object01_none.color = (0.0, 0.0, 0.0, 1.0)
ob_object01_none.lineart.crease_threshold = 0.0
ob_object09_none.location = (0.0, 0.0, 0.0)
ob_object09_none.scale = (0.1, 0.1, 0.1)
ob_object09_none.lock_rotations_4d = False
ob_object09_none.empty_display_type = 'ARROWS'
ob_object09_none.color = (0.0, 0.0, 0.0, 1.0)
ob_object09_none.lineart.crease_threshold = 0.0
ob_cylinder18_none.location = (0.0, 0.0, 0.0)
ob_cylinder18_none.scale = (0.1, 0.1, 0.1)
ob_cylinder18_none.lock_rotations_4d = False
ob_cylinder18_none.empty_display_type = 'ARROWS'
ob_cylinder18_none.color = (0.0, 0.0, 0.0, 1.0)
ob_cylinder18_none.lineart.crease_threshold = 0.0
ob_plane02_none.location = (0.0, 0.0, 0.0)
ob_plane02_none.scale = (0.1, 0.1, 0.1)
ob_plane02_none.lock_rotations_4d = False
ob_plane02_none.empty_display_type = 'ARROWS'
ob_plane02_none.color = (0.0, 0.0, 0.0, 1.0)
ob_plane02_none.lineart.crease_threshold = 0.0
ob_object06_none.location = (0.0, 0.0, 0.0)
ob_object06_none.scale = (0.1, 0.1, 0.1)
ob_object06_none.lock_rotations_4d = False
ob_object06_none.empty_display_type = 'ARROWS'
ob_object06_none.color = (0.0, 0.0, 0.0, 1.0)
ob_object06_none.lineart.crease_threshold = 0.0
ob_box01_none.location = (0.0, 0.0, 0.0)
ob_box01_none.scale = (0.1, 0.1, 0.1)
ob_box01_none.lock_rotations_4d = False
ob_box01_none.empty_display_type = 'ARROWS'
ob_box01_none.color = (0.0, 0.0, 0.0, 1.0)
ob_box01_none.lineart.crease_threshold = 0.0
ob_cylinder03_none.location = (0.0, 0.0, 0.0)
ob_cylinder03_none.scale = (0.1, 0.1, 0.1)
ob_cylinder03_none.lock_rotations_4d = False
ob_cylinder03_none.empty_display_type = 'ARROWS'
ob_cylinder03_none.color = (0.0, 0.0, 0.0, 1.0)
ob_cylinder03_none.lineart.crease_threshold = 0.0
ob_lamp.location = (4.076, 1.005, 5.904)
ob_lamp.rotation_euler = (0.6503, 0.05522, 1.866)
ob_lamp.lock_rotations_4d = False
ob_lamp.empty_display_type = 'ARROWS'
ob_lamp.color = (0.0, 0.0, 0.0, 0.0)
ob_lamp.lineart.crease_threshold = 0.0
ob_camera.location = (7.481, -6.508, 5.344)
ob_camera.rotation_euler = (1.109, 0.01082, 0.8149)
ob_camera.lock_rotations_4d = False
ob_camera.empty_display_type = 'ARROWS'
ob_camera.color = (0.0, 0.0, 0.0, 0.0)
ob_camera.display_type = 'WIRE'
ob_camera.lineart.crease_threshold = 0.0

# ---- collection membership
col_collection_1.objects.link(ob_object07_none)
col_collection_1.objects.link(ob_cylinder19_none)
col_collection_1.objects.link(ob_plane01_none)
col_collection_1.objects.link(ob_cylinder22_none)
col_collection_1.objects.link(ob_box02_none)
col_collection_1.objects.link(ob_object04_none)
col_collection_1.objects.link(ob_cylinder15_none)
col_collection_1.objects.link(ob_object02_none)
col_collection_1.objects.link(ob_object05_none)
col_collection_1.objects.link(ob_cylinder21_none)
col_collection_1.objects.link(ob_cylinder14_none)
col_collection_1.objects.link(ob_object03_none)
col_collection_1.objects.link(ob_cylinder23_none)
col_collection_1.objects.link(ob_cylinder04_none)
col_collection_1.objects.link(ob_cylinder16_none)
col_collection_1.objects.link(ob_cylinder20_none)
col_collection_1.objects.link(ob_object01_none)
col_collection_1.objects.link(ob_object09_none)
col_collection_1.objects.link(ob_cylinder18_none)
col_collection_1.objects.link(ob_plane02_none)
col_collection_1.objects.link(ob_object06_none)
col_collection_1.objects.link(ob_box01_none)
col_collection_1.objects.link(ob_cylinder03_none)
col_collection_1.objects.link(ob_lamp)
col_collection_1.objects.link(ob_camera)

# ---- scene / render settings (as saved in the file)
scene.camera = ob_camera
scene.frame_start = 1; scene.frame_end = 250; scene.frame_set(1)
scene.render.engine = 'BLENDER_EEVEE_NEXT'
scene.render.image_settings.file_format = 'JPEG'
scene.render.image_settings.color_mode = 'RGB'
scene.render.image_settings.compression = 90
scene.render.resolution_x = 800
scene.render.resolution_y = 600
scene.render.pixel_aspect_x = 100.0
scene.render.pixel_aspect_y = 100.0
scene.render.fps = 25
scene.render.dither_intensity = 0.0
scene.render.use_compositing = False
scene.render.use_sequencer = False
scene.render.bake_margin = 2
scene.render.bake_bias = 0.0
scene.render.use_stamp_time = False
scene.render.use_stamp_date = False
scene.render.use_stamp_frame = False
scene.render.use_stamp_camera = False
scene.render.use_stamp_scene = False
scene.render.use_stamp_filename = False
scene.render.use_stamp_render_time = False
scene.render.stamp_font_size = 0
scene.cycles.use_denoising = False
scene.cycles.samples = 10
scene.cycles.sampling_pattern = 'TABULATED_SOBOL'
scene.cycles.light_sampling_threshold = 0.0
scene.cycles.use_adaptive_sampling = False
scene.cycles.use_light_tree = False
scene.cycles.blur_glossy = 0.0
scene.cycles.volume_bounces = 1
scene.cycles.pixel_filter_type = 'GAUSSIAN'
scene.cycles.sample_clamp_indirect = 0.0
scene.view_settings.view_transform = 'Raw'
bpy.context.view_layer.update()
